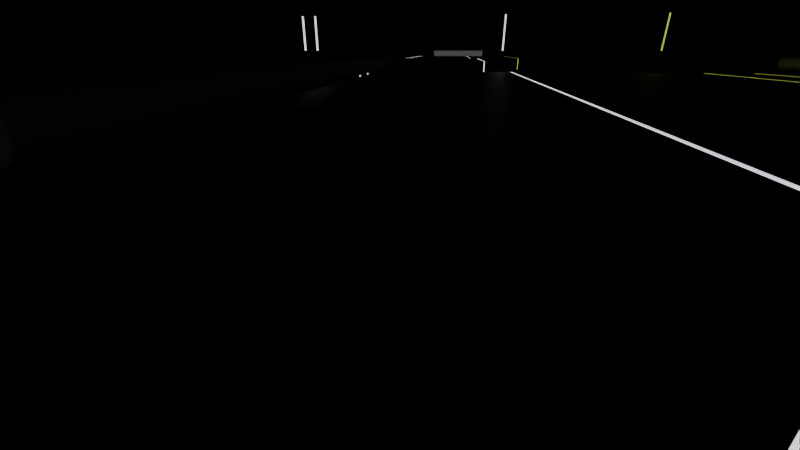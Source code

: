 # Source: niveau1.blend  (saved by Blender 3.0.42; exported with 4.5.12 LTS)
import bpy
from mathutils import Matrix  # noqa: F401  (used for matrix-valued properties, if any)

bpy.ops.wm.read_factory_settings(use_empty=True)
scene = bpy.context.scene
scene.name = 'Scene'

# ---- collections
col_collection = bpy.data.collections.new('Collection'); scene.collection.children.link(col_collection)
col_plateforme1 = bpy.data.collections.new('plateforme1'); scene.collection.children.link(col_plateforme1)

# ---- materials (node trees are filled in below, after node groups)
mat_base = bpy.data.materials.new('base')
mat_base.use_transparent_shadow = False
mat_lumi_re = bpy.data.materials.new('lumière')
mat_lumi_re.use_transparent_shadow = False
mat_lumi_re2 = bpy.data.materials.new('lumière2')
mat_lumi_re2.alpha_threshold = 0.0
mat_lumi_re2.use_transparent_shadow = False
mat_lumi_re2.line_color = (0.0, 0.0, 0.0, 1.0)

# ---- material node trees
mat_base.use_nodes = True; mat_base.node_tree.nodes.clear()
_N = mat_base.node_tree.nodes; _L = mat_base.node_tree.links
n0 = _N.new('ShaderNodeBsdfPrincipled'); n0.name = 'Principled BSDF'; n0.location = (10, 300)
n0.distribution = 'GGX'
n0.subsurface_method = 'RANDOM_WALK_SKIN'
n0.inputs[0].default_value = (0.0, 0.0, 0.0, 1.0)
n0.inputs[3].default_value = 1.45
n0.inputs[27].default_value = (0.0, 0.0, 0.0, 1.0)
n0.inputs[28].default_value = 1.0
n1 = _N.new('ShaderNodeOutputMaterial'); n1.name = 'Material Output'; n1.location = (300, 300)
_L.new(n0.outputs[0], n1.inputs[0])
n1.is_active_output = True
mat_lumi_re.use_nodes = True; mat_lumi_re.node_tree.nodes.clear()
_N = mat_lumi_re.node_tree.nodes; _L = mat_lumi_re.node_tree.links
n0 = _N.new('ShaderNodeBsdfPrincipled'); n0.name = 'Principled BSDF'; n0.location = (10, 300)
n0.distribution = 'GGX'
n0.subsurface_method = 'RANDOM_WALK_SKIN'
n0.inputs[3].default_value = 1.45
n0.inputs[28].default_value = 1.0
n1 = _N.new('ShaderNodeOutputMaterial'); n1.name = 'Material Output'; n1.location = (300, 300)
_L.new(n0.outputs[0], n1.inputs[0])
n1.is_active_output = True
mat_lumi_re2.use_nodes = True; mat_lumi_re2.node_tree.nodes.clear()
_N = mat_lumi_re2.node_tree.nodes; _L = mat_lumi_re2.node_tree.links
n0 = _N.new('ShaderNodeOutputMaterial'); n0.name = 'Material Output'; n0.location = (300, 300)
n1 = _N.new('ShaderNodeBsdfPrincipled'); n1.name = 'Principled BSDF'; n1.location = (10, 300)
n1.distribution = 'GGX'
n1.subsurface_method = 'RANDOM_WALK_SKIN'
n1.inputs[2].default_value = 0.4
n1.inputs[3].default_value = 1.45
n1.inputs[27].default_value = (0.4862, 0.5344, 0.07429, 1.0)
n1.inputs[28].default_value = 1.0
_L.new(n1.outputs[0], n0.inputs[0])
n0.is_active_output = True

# ---- world
world_world = bpy.data.worlds.new('World'); scene.world = world_world
world_world.use_nodes = True; world_world.node_tree.nodes.clear()
_N = world_world.node_tree.nodes; _L = world_world.node_tree.links
n0 = _N.new('ShaderNodeOutputWorld'); n0.name = 'World Output'; n0.location = (300, 300)
n1 = _N.new('ShaderNodeBackground'); n1.name = 'Background'; n1.location = (10, 300)
n1.inputs[0].default_value = (0.05088, 0.05088, 0.05088, 1.0)
_L.new(n1.outputs[0], n0.inputs[0])
n0.is_active_output = True
world_world.color = (0.05088, 0.05088, 0.05088)
world_world.use_sun_shadow = False
world_world.sun_shadow_jitter_overblur = 0.0

# ---- cameras
cam_cam_ra = bpy.data.cameras.new('Caméra')
cam_cam_ra.lens = 18.0

# ---- meshes
me_cylindre_001 = bpy.data.meshes.new('Cylindre.001')
me_cylindre_001.from_pydata([(0.0, 1.0, -1.0), (0.0, 1.0, 1.0), (0.09802, 0.9952, -1.0), (0.09802, 0.9952, 1.0), (0.1951, 0.9808, -1.0), (0.1951, 0.9808, 1.0), (0.2903, 0.9569, -1.0), (0.2903, 0.9569, 1.0), (0.3827, 0.9239, -1.0), (0.3827, 0.9239, 1.0), (0.4714, 0.8819, -1.0), (0.4714, 0.8819, 1.0), (0.5556, 0.8315, -1.0), (0.5556, 0.8315, 1.0), (0.6344, 0.773, -1.0), (0.6344, 0.773, 1.0), (0.7071, 0.7071, -1.0), (0.7071, 0.7071, 1.0), (0.773, 0.6344, -1.0), (0.773, 0.6344, 1.0), (0.8315, 0.5556, -1.0), (0.8315, 0.5556, 1.0), (0.8819, 0.4714, -1.0), (0.8819, 0.4714, 1.0), (0.9239, 0.3827, -1.0), (0.9239, 0.3827, 1.0), (0.9569, 0.2903, -1.0), (0.9569, 0.2903, 1.0), (0.9808, 0.1951, -1.0), (0.9808, 0.1951, 1.0), (0.9952, 0.09802, -1.0), (0.9952, 0.09802, 1.0), (1.0, -4.371e-08, -1.0), (1.0, -4.371e-08, 1.0), (0.9952, -0.09802, -1.0), (0.9952, -0.09802, 1.0), (0.9808, -0.1951, -1.0), (0.9808, -0.1951, 1.0), (0.9569, -0.2903, -1.0), (0.9569, -0.2903, 1.0), (0.9239, -0.3827, -1.0), (0.9239, -0.3827, 1.0), (0.8819, -0.4714, -1.0), (0.8819, -0.4714, 1.0), (0.8315, -0.5556, -1.0), (0.8315, -0.5556, 1.0), (0.773, -0.6344, -1.0), (0.773, -0.6344, 1.0), (0.7071, -0.7071, -1.0), (0.7071, -0.7071, 1.0), (0.6344, -0.773, -1.0), (0.6344, -0.773, 1.0), (0.5556, -0.8315, -1.0), (0.5556, -0.8315, 1.0), (0.4714, -0.8819, -1.0), (0.4714, -0.8819, 1.0), (0.3827, -0.9239, -1.0), (0.3827, -0.9239, 1.0), (0.2903, -0.9569, -1.0), (0.2903, -0.9569, 1.0), (0.1951, -0.9808, -1.0), (0.1951, -0.9808, 1.0), (0.09802, -0.9952, -1.0), (0.09802, -0.9952, 1.0), (-8.742e-08, -1.0, -1.0), (-8.742e-08, -1.0, 1.0), (-0.09802, -0.9952, -1.0), (-0.09802, -0.9952, 1.0), (-0.1951, -0.9808, -1.0), (-0.1951, -0.9808, 1.0), (-0.2903, -0.9569, -1.0), (-0.2903, -0.9569, 1.0), (-0.3827, -0.9239, -1.0), (-0.3827, -0.9239, 1.0), (-0.4714, -0.8819, -1.0), (-0.4714, -0.8819, 1.0), (-0.5556, -0.8315, -1.0), (-0.5556, -0.8315, 1.0), (-0.6344, -0.773, -1.0), (-0.6344, -0.773, 1.0), (-0.7071, -0.7071, -1.0), (-0.7071, -0.7071, 1.0), (-0.773, -0.6344, -1.0), (-0.773, -0.6344, 1.0), (-0.8315, -0.5556, -1.0), (-0.8315, -0.5556, 1.0), (-0.8819, -0.4714, -1.0), (-0.8819, -0.4714, 1.0), (-0.9239, -0.3827, -1.0), (-0.9239, -0.3827, 1.0), (-0.9569, -0.2903, -1.0), (-0.9569, -0.2903, 1.0), (-0.9808, -0.1951, -1.0), (-0.9808, -0.1951, 1.0), (-0.9952, -0.09802, -1.0), (-0.9952, -0.09802, 1.0), (-1.0, 1.192e-08, -1.0), (-1.0, 1.192e-08, 1.0), (-0.9952, 0.09802, -1.0), (-0.9952, 0.09802, 1.0), (-0.9808, 0.1951, -1.0), (-0.9808, 0.1951, 1.0), (-0.9569, 0.2903, -1.0), (-0.9569, 0.2903, 1.0), (-0.9239, 0.3827, -1.0), (-0.9239, 0.3827, 1.0), (-0.8819, 0.4714, -1.0), (-0.8819, 0.4714, 1.0), (-0.8315, 0.5556, -1.0), (-0.8315, 0.5556, 1.0), (-0.773, 0.6344, -1.0), (-0.773, 0.6344, 1.0), (-0.7071, 0.7071, -1.0), (-0.7071, 0.7071, 1.0), (-0.6344, 0.773, -1.0), (-0.6344, 0.773, 1.0), (-0.5556, 0.8315, -1.0), (-0.5556, 0.8315, 1.0), (-0.4714, 0.8819, -1.0), (-0.4714, 0.8819, 1.0), (-0.3827, 0.9239, -1.0), (-0.3827, 0.9239, 1.0), (-0.2903, 0.9569, -1.0), (-0.2903, 0.9569, 1.0), (-0.1951, 0.9808, -1.0), (-0.1951, 0.9808, 1.0), (-0.09802, 0.9952, -1.0), (-0.09802, 0.9952, 1.0)], [], [(0, 1, 3, 2), (2, 3, 5, 4), (4, 5, 7, 6), (6, 7, 9, 8), (8, 9, 11, 10), (10, 11, 13, 12), (12, 13, 15, 14), (14, 15, 17, 16), (16, 17, 19, 18), (18, 19, 21, 20), (20, 21, 23, 22), (22, 23, 25, 24), (24, 25, 27, 26), (26, 27, 29, 28), (28, 29, 31, 30), (30, 31, 33, 32), (32, 33, 35, 34), (34, 35, 37, 36), (36, 37, 39, 38), (38, 39, 41, 40), (40, 41, 43, 42), (42, 43, 45, 44), (44, 45, 47, 46), (46, 47, 49, 48), (48, 49, 51, 50), (50, 51, 53, 52), (52, 53, 55, 54), (54, 55, 57, 56), (56, 57, 59, 58), (58, 59, 61, 60), (60, 61, 63, 62), (62, 63, 65, 64), (64, 65, 67, 66), (66, 67, 69, 68), (68, 69, 71, 70), (70, 71, 73, 72), (72, 73, 75, 74), (74, 75, 77, 76), (76, 77, 79, 78), (78, 79, 81, 80), (80, 81, 83, 82), (82, 83, 85, 84), (84, 85, 87, 86), (86, 87, 89, 88), (88, 89, 91, 90), (90, 91, 93, 92), (92, 93, 95, 94), (94, 95, 97, 96), (96, 97, 99, 98), (98, 99, 101, 100), (100, 101, 103, 102), (102, 103, 105, 104), (104, 105, 107, 106), (106, 107, 109, 108), (108, 109, 111, 110), (110, 111, 113, 112), (112, 113, 115, 114), (114, 115, 117, 116), (116, 117, 119, 118), (118, 119, 121, 120), (120, 121, 123, 122), (122, 123, 125, 124), (3, 1, 127, 125, 123, 121, 119, 117, 115, 113, 111, 109, 107, 105, 103, 101, 99, 97, 95, 93, 91, 89, 87, 85, 83, 81, 79, 77, 75, 73, 71, 69, 67, 65, 63, 61, 59, 57, 55, 53, 51, 49, 47, 45, 43, 41, 39, 37, 35, 33, 31, 29, 27, 25, 23, 21, 19, 17, 15, 13, 11, 9, 7, 5), (124, 125, 127, 126), (126, 127, 1, 0), (0, 2, 4, 6, 8, 10, 12, 14, 16, 18, 20, 22, 24, 26, 28, 30, 32, 34, 36, 38, 40, 42, 44, 46, 48, 50, 52, 54, 56, 58, 60, 62, 64, 66, 68, 70, 72, 74, 76, 78, 80, 82, 84, 86, 88, 90, 92, 94, 96, 98, 100, 102, 104, 106, 108, 110, 112, 114, 116, 118, 120, 122, 124, 126)])
_uv = me_cylindre_001.uv_layers.new(name='CarteUV')
_uv.uv.foreach_set('vector', [1.0, 0.5, 1.0, 1.0, 0.9844, 1.0, 0.9844, 0.5, 0.9844, 0.5, 0.9844, 1.0, 0.9688, 1.0, 0.9688, 0.5, 0.9688, 0.5, 0.9688, 1.0, 0.9531, 1.0, 0.9531, 0.5, 0.9531, 0.5, 0.9531, 1.0, 0.9375, 1.0, 0.9375, 0.5, 0.9375, 0.5, 0.9375, 1.0, 0.9219, 1.0, 0.9219, 0.5, 0.9219, 0.5, 0.9219, 1.0, 0.9062, 1.0, 0.9062, 0.5, 0.9062, 0.5, 0.9062, 1.0, 0.8906, 1.0, 0.8906, 0.5, 0.8906, 0.5, 0.8906, 1.0, 0.875, 1.0, 0.875, 0.5, 0.875, 0.5, 0.875, 1.0, 0.8594, 1.0, 0.8594, 0.5, 0.8594, 0.5, 0.8594, 1.0, 0.8438, 1.0, 0.8438, 0.5, 0.8438, 0.5, 0.8438, 1.0, 0.8281, 1.0, 0.8281, 0.5, 0.8281, 0.5, 0.8281, 1.0, 0.8125, 1.0, 0.8125, 0.5, 0.8125, 0.5, 0.8125, 1.0, 0.7969, 1.0, 0.7969, 0.5, 0.7969, 0.5, 0.7969, 1.0, 0.7812, 1.0, 0.7812, 0.5, 0.7812, 0.5, 0.7812, 1.0, 0.7656, 1.0, 0.7656, 0.5, 0.7656, 0.5, 0.7656, 1.0, 0.75, 1.0, 0.75, 0.5, 0.75, 0.5, 0.75, 1.0, 0.7344, 1.0, 0.7344, 0.5, 0.7344, 0.5, 0.7344, 1.0, 0.7188, 1.0, 0.7188, 0.5, 0.7188, 0.5, 0.7188, 1.0, 0.7031, 1.0, 0.7031, 0.5, 0.7031, 0.5, 0.7031, 1.0, 0.6875, 1.0, 0.6875, 0.5, 0.6875, 0.5, 0.6875, 1.0, 0.6719, 1.0, 0.6719, 0.5, 0.6719, 0.5, 0.6719, 1.0, 0.6562, 1.0, 0.6562, 0.5, 0.6562, 0.5, 0.6562, 1.0, 0.6406, 1.0, 0.6406, 0.5, 0.6406, 0.5, 0.6406, 1.0, 0.625, 1.0, 0.625, 0.5, 0.625, 0.5, 0.625, 1.0, 0.6094, 1.0, 0.6094, 0.5, 0.6094, 0.5, 0.6094, 1.0, 0.5938, 1.0, 0.5938, 0.5, 0.5938, 0.5, 0.5938, 1.0, 0.5781, 1.0, 0.5781, 0.5, 0.5781, 0.5, 0.5781, 1.0, 0.5625, 1.0, 0.5625, 0.5, 0.5625, 0.5, 0.5625, 1.0, 0.5469, 1.0, 0.5469, 0.5, 0.5469, 0.5, 0.5469, 1.0, 0.5312, 1.0, 0.5312, 0.5, 0.5312, 0.5, 0.5312, 1.0, 0.5156, 1.0, 0.5156, 0.5, 0.5156, 0.5, 0.5156, 1.0, 0.5, 1.0, 0.5, 0.5, 0.5, 0.5, 0.5, 1.0, 0.4844, 1.0, 0.4844, 0.5, 0.4844, 0.5, 0.4844, 1.0, 0.4688, 1.0, 0.4688, 0.5, 0.4688, 0.5, 0.4688, 1.0, 0.4531, 1.0, 0.4531, 0.5, 0.4531, 0.5, 0.4531, 1.0, 0.4375, 1.0, 0.4375, 0.5, 0.4375, 0.5, 0.4375, 1.0, 0.4219, 1.0, 0.4219, 0.5, 0.4219, 0.5, 0.4219, 1.0, 0.4062, 1.0, 0.4062, 0.5, 0.4062, 0.5, 0.4062, 1.0, 0.3906, 1.0, 0.3906, 0.5, 0.3906, 0.5, 0.3906, 1.0, 0.375, 1.0, 0.375, 0.5, 0.375, 0.5, 0.375, 1.0, 0.3594, 1.0, 0.3594, 0.5, 0.3594, 0.5, 0.3594, 1.0, 0.3438, 1.0, 0.3438, 0.5, 0.3438, 0.5, 0.3438, 1.0, 0.3281, 1.0, 0.3281, 0.5, 0.3281, 0.5, 0.3281, 1.0, 0.3125, 1.0, 0.3125, 0.5, 0.3125, 0.5, 0.3125, 1.0, 0.2969, 1.0, 0.2969, 0.5, 0.2969, 0.5, 0.2969, 1.0, 0.2812, 1.0, 0.2812, 0.5, 0.2812, 0.5, 0.2812, 1.0, 0.2656, 1.0, 0.2656, 0.5, 0.2656, 0.5, 0.2656, 1.0, 0.25, 1.0, 0.25, 0.5, 0.25, 0.5, 0.25, 1.0, 0.2344, 1.0, 0.2344, 0.5, 0.2344, 0.5, 0.2344, 1.0, 0.2188, 1.0, 0.2188, 0.5, 0.2188, 0.5, 0.2188, 1.0, 0.2031, 1.0, 0.2031, 0.5, 0.2031, 0.5, 0.2031, 1.0, 0.1875, 1.0, 0.1875, 0.5, 0.1875, 0.5, 0.1875, 1.0, 0.1719, 1.0, 0.1719, 0.5, 0.1719, 0.5, 0.1719, 1.0, 0.1562, 1.0, 0.1562, 0.5, 0.1562, 0.5, 0.1562, 1.0, 0.1406, 1.0, 0.1406, 0.5, 0.1406, 0.5, 0.1406, 1.0, 0.125, 1.0, 0.125, 0.5, 0.125, 0.5, 0.125, 1.0, 0.1094, 1.0, 0.1094, 0.5, 0.1094, 0.5, 0.1094, 1.0, 0.09375, 1.0, 0.09375, 0.5, 0.09375, 0.5, 0.09375, 1.0, 0.07812, 1.0, 0.07812, 0.5, 0.07812, 0.5, 0.07812, 1.0, 0.0625, 1.0, 0.0625, 0.5, 0.0625, 0.5, 0.0625, 1.0, 0.04688, 1.0, 0.04688, 0.5, 0.04688, 0.5, 0.04688, 1.0, 0.03125, 1.0, 0.03125, 0.5, 0.2735, 0.4888, 0.25, 0.49, 0.2265, 0.4888, 0.2032, 0.4854, 0.1803, 0.4797, 0.1582, 0.4717, 0.1369, 0.4617, 0.1167, 0.4496, 0.09775, 0.4355, 0.08029, 0.4197, 0.06448, 0.4023, 0.05045, 0.3833, 0.03834, 0.3631, 0.02827, 0.3418, 0.02033, 0.3197, 0.01461, 0.2968, 0.01116, 0.2735, 0.01, 0.25, 0.01116, 0.2265, 0.01461, 0.2032, 0.02033, 0.1803, 0.02827, 0.1582, 0.03834, 0.1369, 0.05045, 0.1167, 0.06448, 0.09775, 0.08029, 0.08029, 0.09775, 0.06448, 0.1167, 0.05045, 0.1369, 0.03834, 0.1582, 0.02827, 0.1803, 0.02033, 0.2032, 0.01461, 0.2265, 0.01116, 0.25, 0.01, 0.2735, 0.01116, 0.2968, 0.01461, 0.3197, 0.02033, 0.3418, 0.02827, 0.3631, 0.03834, 0.3833, 0.05045, 0.4023, 0.06448, 0.4197, 0.08029, 0.4355, 0.09775, 0.4496, 0.1167, 0.4617, 0.1369, 0.4717, 0.1582, 0.4797, 0.1803, 0.4854, 0.2032, 0.4888, 0.2265, 0.49, 0.25, 0.4888, 0.2735, 0.4854, 0.2968, 0.4797, 0.3197, 0.4717, 0.3418, 0.4617, 0.3631, 0.4496, 0.3833, 0.4355, 0.4023, 0.4197, 0.4197, 0.4023, 0.4355, 0.3833, 0.4496, 0.3631, 0.4617, 0.3418, 0.4717, 0.3197, 0.4797, 0.2968, 0.4854, 0.03125, 0.5, 0.03125, 1.0, 0.01562, 1.0, 0.01562, 0.5, 0.01562, 0.5, 0.01562, 1.0, 0.0, 1.0, 0.0, 0.5, 0.75, 0.49, 0.7735, 0.4888, 0.7968, 0.4854, 0.8197, 0.4797, 0.8418, 0.4717, 0.8631, 0.4617, 0.8833, 0.4496, 0.9023, 0.4355, 0.9197, 0.4197, 0.9355, 0.4023, 0.9496, 0.3833, 0.9617, 0.3631, 0.9717, 0.3418, 0.9797, 0.3197, 0.9854, 0.2968, 0.9888, 0.2735, 0.99, 0.25, 0.9888, 0.2265, 0.9854, 0.2032, 0.9797, 0.1803, 0.9717, 0.1582, 0.9617, 0.1369, 0.9496, 0.1167, 0.9355, 0.09775, 0.9197, 0.08029, 0.9023, 0.06448, 0.8833, 0.05045, 0.8631, 0.03834, 0.8418, 0.02827, 0.8197, 0.02033, 0.7968, 0.01461, 0.7735, 0.01116, 0.75, 0.01, 0.7265, 0.01116, 0.7032, 0.01461, 0.6803, 0.02033, 0.6582, 0.02827, 0.6369, 0.03834, 0.6167, 0.05045, 0.5977, 0.06448, 0.5803, 0.08029, 0.5645, 0.09775, 0.5504, 0.1167, 0.5383, 0.1369, 0.5283, 0.1582, 0.5203, 0.1803, 0.5146, 0.2032, 0.5112, 0.2265, 0.51, 0.25, 0.5112, 0.2735, 0.5146, 0.2968, 0.5203, 0.3197, 0.5283, 0.3418, 0.5383, 0.3631, 0.5504, 0.3833, 0.5645, 0.4023, 0.5803, 0.4197, 0.5977, 0.4355, 0.6167, 0.4496, 0.6369, 0.4617, 0.6582, 0.4717, 0.6803, 0.4797, 0.7032, 0.4854, 0.7265, 0.4888])
me_cylindre_001.materials.append(mat_base)
me_cylindre_001.use_remesh_fix_poles = True
me_cylindre_001.use_remesh_preserve_attributes = False
me_cylindre_001.update()
me_cube = bpy.data.meshes.new('Cube')
me_cube.from_pydata([(-1.0, -1.0, -1.0), (-1.0, -1.0, 1.0), (-1.0, 1.0, -1.0), (-1.0, 1.0, 1.0), (1.0, -1.0, -1.0), (1.0, -1.0, 1.0), (1.0, 1.0, -1.0), (1.0, 1.0, 1.0), (-1.0, 0.84, -1.0), (-1.0, 0.84, 1.0), (1.0, 0.84, -1.0), (1.0, 0.84, 1.0), (-1.0, 0.8308, -1.0), (1.0, 0.8308, 1.0), (-1.0, 0.8308, 1.0), (1.0, 0.8308, -1.0), (-1.0, 0.6111, -1.0), (1.0, 0.6111, 1.0), (-1.0, 0.6111, 1.0), (1.0, 0.6111, -1.0), (-1.0, 0.603, -1.0), (1.0, 0.603, 1.0), (-1.0, 0.603, 1.0), (1.0, 0.603, -1.0), (-1.0, -0.3187, -1.0), (1.0, -0.3187, 1.0), (-1.0, -0.3187, 1.0), (1.0, -0.3187, -1.0), (-1.0, -0.3095, 1.0), (1.0, -0.3095, -1.0), (-1.0, -0.3095, -1.0), (1.0, -0.3095, 1.0)], [], [(8, 9, 3, 2), (2, 3, 7, 6), (27, 25, 5, 4), (4, 5, 1, 0), (24, 27, 4, 0), (25, 26, 1, 5), (7, 3, 9, 11), (2, 6, 10, 8), (6, 7, 11, 10), (12, 14, 9, 8), (16, 18, 14, 12), (11, 9, 14, 13), (8, 10, 15, 12), (10, 11, 13, 15), (20, 22, 18, 16), (13, 14, 18, 17), (12, 15, 19, 16), (15, 13, 17, 19), (30, 28, 22, 20), (17, 18, 22, 21), (16, 19, 23, 20), (19, 17, 21, 23), (0, 1, 26, 24), (31, 28, 26, 25), (30, 29, 27, 24), (29, 31, 25, 27), (23, 21, 31, 29), (20, 23, 29, 30), (21, 22, 28, 31), (24, 26, 28, 30)])
me_cube.polygons.foreach_set('material_index', [0, 0, 0, 0, 0, 0, 0, 0, 0, 2, 0, 2, 2, 2, 2, 0, 0, 0, 0, 2, 2, 2, 0, 1, 1, 1, 0, 0, 0, 1])
_uv = me_cube.uv_layers.new(name='CarteUV')
_uv.uv.foreach_set('vector', [0.375, 0.23, 0.625, 0.23, 0.625, 0.25, 0.375, 0.25, 0.375, 0.25, 0.625, 0.25, 0.625, 0.5, 0.375, 0.5, 0.375, 0.6648, 0.625, 0.6648, 0.625, 0.75, 0.375, 0.75, 0.375, 0.75, 0.625, 0.75, 0.625, 1.0, 0.375, 1.0, 0.125, 0.6648, 0.375, 0.6648, 0.375, 0.75, 0.125, 0.75, 0.625, 0.6648, 0.875, 0.6648, 0.875, 0.75, 0.625, 0.75, 0.625, 0.5, 0.875, 0.5, 0.875, 0.52, 0.625, 0.52, 0.125, 0.5, 0.375, 0.5, 0.375, 0.52, 0.125, 0.52, 0.375, 0.5, 0.625, 0.5, 0.625, 0.52, 0.375, 0.52, 0.375, 0.2288, 0.625, 0.2288, 0.625, 0.23, 0.375, 0.23, 0.375, 0.2014, 0.625, 0.2014, 0.625, 0.2288, 0.375, 0.2288, 0.625, 0.52, 0.875, 0.52, 0.875, 0.5211, 0.625, 0.5211, 0.125, 0.52, 0.375, 0.52, 0.375, 0.5211, 0.125, 0.5211, 0.375, 0.52, 0.625, 0.52, 0.625, 0.5211, 0.375, 0.5211, 0.375, 0.2004, 0.625, 0.2004, 0.625, 0.2014, 0.375, 0.2014, 0.625, 0.5211, 0.875, 0.5211, 0.875, 0.5486, 0.625, 0.5486, 0.125, 0.5211, 0.375, 0.5211, 0.375, 0.5486, 0.125, 0.5486, 0.375, 0.5211, 0.625, 0.5211, 0.625, 0.5486, 0.375, 0.5486, 0.375, 0.08631, 0.625, 0.08631, 0.625, 0.2004, 0.375, 0.2004, 0.625, 0.5486, 0.875, 0.5486, 0.875, 0.5496, 0.625, 0.5496, 0.125, 0.5486, 0.375, 0.5486, 0.375, 0.5496, 0.125, 0.5496, 0.375, 0.5486, 0.625, 0.5486, 0.625, 0.5496, 0.375, 0.5496, 0.375, 0.0, 0.625, 0.0, 0.625, 0.08516, 0.375, 0.08516, 0.625, 0.6637, 0.875, 0.6637, 0.875, 0.6648, 0.625, 0.6648, 0.125, 0.6637, 0.375, 0.6637, 0.375, 0.6648, 0.125, 0.6648, 0.375, 0.6637, 0.625, 0.6637, 0.625, 0.6648, 0.375, 0.6648, 0.375, 0.5496, 0.625, 0.5496, 0.625, 0.6637, 0.375, 0.6637, 0.125, 0.5496, 0.375, 0.5496, 0.375, 0.6637, 0.125, 0.6637, 0.625, 0.5496, 0.875, 0.5496, 0.875, 0.6637, 0.625, 0.6637, 0.375, 0.08516, 0.625, 0.08516, 0.625, 0.08631, 0.375, 0.08631])
me_cube.materials.append(mat_base)
me_cube.materials.append(mat_lumi_re)
me_cube.materials.append(mat_lumi_re2)
me_cube.use_remesh_fix_poles = True
me_cube.use_remesh_preserve_attributes = False
me_cube.update()
me_cube_002 = bpy.data.meshes.new('Cube.002')
me_cube_002.from_pydata([(-0.1468, -1.941, -1.0), (-0.1468, -1.941, 1.0), (-0.1468, 0.6111, -1.0), (-0.1468, 0.6111, 1.0), (1.0, -1.941, -1.0), (1.0, -1.941, 1.0), (1.0, 0.6111, -1.0), (1.0, 0.6111, 1.0), (-0.1468, 0.603, -1.0), (1.0, 0.603, 1.0), (-0.1468, 0.603, 1.0), (1.0, 0.603, -1.0), (-0.1468, -0.3187, -1.0), (1.0, -0.3187, 1.0), (-0.1468, -0.3187, 1.0), (1.0, -0.3187, -1.0), (-0.1468, -0.3095, 1.0), (1.0, -0.3095, -1.0), (-0.1468, -0.3095, -1.0), (1.0, -0.3095, 1.0), (-0.1468, -1.584, -1.0), (1.0, -1.584, 1.0), (-0.1468, -1.584, 1.0), (1.0, -1.584, -1.0), (-0.1468, -1.572, 1.0), (1.0, -1.572, -1.0), (-0.1468, -1.572, -1.0), (1.0, -1.572, 1.0), (-0.1468, -1.503, 1.0), (1.0, -1.503, -1.0), (-0.1468, -1.503, -1.0), (1.0, -1.503, 1.0), (-0.1468, -1.491, 1.0), (1.0, -1.491, -1.0), (-0.1468, -1.491, -1.0), (1.0, -1.491, 1.0)], [], [(2, 3, 7, 6), (23, 21, 5, 4), (4, 5, 1, 0), (20, 23, 4, 0), (21, 22, 1, 5), (8, 10, 3, 2), (18, 16, 10, 8), (7, 3, 10, 9), (2, 6, 11, 8), (6, 7, 9, 11), (34, 32, 14, 12), (19, 16, 14, 13), (18, 17, 15, 12), (17, 19, 13, 15), (11, 9, 19, 17), (8, 11, 17, 18), (9, 10, 16, 19), (12, 14, 16, 18), (0, 1, 22, 20), (27, 24, 22, 21), (26, 25, 23, 20), (25, 27, 21, 23), (29, 31, 27, 25), (30, 29, 25, 26), (31, 28, 24, 27), (20, 22, 24, 26), (35, 32, 28, 31), (34, 33, 29, 30), (33, 35, 31, 29), (26, 24, 28, 30), (15, 13, 35, 33), (12, 15, 33, 34), (13, 14, 32, 35), (30, 28, 32, 34)])
me_cube_002.polygons.foreach_set('material_index', [0, 0, 0, 0, 0, 2, 0, 2, 2, 2, 0, 1, 1, 1, 0, 0, 0, 1, 0, 1, 1, 1, 0, 0, 0, 1, 1, 1, 1, 0, 0, 0, 0, 1])
_uv = me_cube_002.uv_layers.new(name='CarteUV')
_uv.uv.foreach_set('vector', [0.375, 0.25, 0.625, 0.25, 0.625, 0.5, 0.375, 0.5, 0.375, 0.7313, 0.625, 0.7313, 0.625, 0.75, 0.375, 0.75, 0.375, 0.75, 0.625, 0.75, 0.625, 1.0, 0.375, 1.0, 0.125, 0.7313, 0.375, 0.7313, 0.375, 0.75, 0.125, 0.75, 0.625, 0.7313, 0.875, 0.7313, 0.875, 0.75, 0.625, 0.75, 0.375, 0.2004, 0.625, 0.2004, 0.625, 0.2014, 0.375, 0.2014, 0.375, 0.08631, 0.625, 0.08631, 0.625, 0.2004, 0.375, 0.2004, 0.625, 0.5486, 0.875, 0.5486, 0.875, 0.5496, 0.625, 0.5496, 0.125, 0.5486, 0.375, 0.5486, 0.375, 0.5496, 0.125, 0.5496, 0.375, 0.5486, 0.625, 0.5486, 0.625, 0.5496, 0.375, 0.5496, 0.375, 0.02364, 0.625, 0.02364, 0.625, 0.08516, 0.375, 0.08516, 0.625, 0.6637, 0.875, 0.6637, 0.875, 0.6648, 0.625, 0.6648, 0.125, 0.6637, 0.375, 0.6637, 0.375, 0.6648, 0.125, 0.6648, 0.375, 0.6637, 0.625, 0.6637, 0.625, 0.6648, 0.375, 0.6648, 0.375, 0.5496, 0.625, 0.5496, 0.625, 0.6637, 0.375, 0.6637, 0.125, 0.5496, 0.375, 0.5496, 0.375, 0.6637, 0.125, 0.6637, 0.625, 0.5496, 0.875, 0.5496, 0.875, 0.6637, 0.625, 0.6637, 0.375, 0.08516, 0.625, 0.08516, 0.625, 0.08631, 0.375, 0.08631, 0.375, 0.0, 0.625, 0.0, 0.625, 0.01874, 0.375, 0.01874, 0.625, 0.7306, 0.875, 0.7306, 0.875, 0.7313, 0.625, 0.7313, 0.125, 0.7306, 0.375, 0.7306, 0.375, 0.7313, 0.125, 0.7313, 0.375, 0.7306, 0.625, 0.7306, 0.625, 0.7313, 0.375, 0.7313, 0.375, 0.727, 0.625, 0.727, 0.625, 0.7306, 0.375, 0.7306, 0.125, 0.727, 0.375, 0.727, 0.375, 0.7306, 0.125, 0.7306, 0.625, 0.727, 0.875, 0.727, 0.875, 0.7306, 0.625, 0.7306, 0.375, 0.01874, 0.625, 0.01874, 0.625, 0.0194, 0.375, 0.0194, 0.625, 0.7264, 0.875, 0.7264, 0.875, 0.727, 0.625, 0.727, 0.125, 0.7264, 0.375, 0.7264, 0.375, 0.727, 0.125, 0.727, 0.375, 0.7264, 0.625, 0.7264, 0.625, 0.727, 0.375, 0.727, 0.375, 0.0194, 0.625, 0.0194, 0.625, 0.02302, 0.375, 0.02302, 0.375, 0.6648, 0.625, 0.6648, 0.625, 0.7264, 0.375, 0.7264, 0.125, 0.6648, 0.375, 0.6648, 0.375, 0.7264, 0.125, 0.7264, 0.625, 0.6648, 0.875, 0.6648, 0.875, 0.7264, 0.625, 0.7264, 0.375, 0.02302, 0.625, 0.02302, 0.625, 0.02364, 0.375, 0.02364])
me_cube_002.materials.append(mat_base)
me_cube_002.materials.append(mat_lumi_re)
me_cube_002.materials.append(mat_lumi_re2)
me_cube_002.use_remesh_fix_poles = True
me_cube_002.use_remesh_preserve_attributes = False
me_cube_002.update()
me_cube_006 = bpy.data.meshes.new('Cube.006')
me_cube_006.from_pydata([(-0.4344, -1.681, -1.0), (-0.4344, -1.681, 1.0), (-0.4344, -0.2141, -1.0), (-0.4344, -0.2141, 1.0), (1.0, -1.681, -1.0), (1.0, -1.681, 1.0), (1.0, -0.2141, -1.0), (1.0, -0.2141, 1.0), (-0.4344, -0.3187, -1.0), (1.0, -0.3187, 1.0), (-0.4344, -0.3187, 1.0), (1.0, -0.3187, -1.0), (-0.4344, -0.3095, 1.0), (1.0, -0.3095, -1.0), (-0.4344, -0.3095, -1.0), (1.0, -0.3095, 1.0), (-0.4344, -1.584, -1.0), (1.0, -1.584, 1.0), (-0.4344, -1.584, 1.0), (1.0, -1.584, -1.0), (-0.4344, -1.572, 1.0), (1.0, -1.572, -1.0), (-0.4344, -1.572, -1.0), (1.0, -1.572, 1.0), (-0.4344, -1.503, 1.0), (1.0, -1.503, -1.0), (-0.4344, -1.503, -1.0), (1.0, -1.503, 1.0), (-0.4344, -1.491, 1.0), (1.0, -1.491, -1.0), (-0.4344, -1.491, -1.0), (1.0, -1.491, 1.0)], [], [(2, 3, 7, 6), (19, 17, 5, 4), (4, 5, 1, 0), (16, 19, 4, 0), (17, 18, 1, 5), (14, 12, 3, 2), (30, 28, 10, 8), (15, 12, 10, 9), (14, 13, 11, 8), (13, 15, 9, 11), (6, 7, 15, 13), (2, 6, 13, 14), (7, 3, 12, 15), (8, 10, 12, 14), (0, 1, 18, 16), (23, 20, 18, 17), (22, 21, 19, 16), (21, 23, 17, 19), (25, 27, 23, 21), (26, 25, 21, 22), (27, 24, 20, 23), (16, 18, 20, 22), (31, 28, 24, 27), (30, 29, 25, 26), (29, 31, 27, 25), (22, 20, 24, 26), (11, 9, 31, 29), (8, 11, 29, 30), (9, 10, 28, 31), (26, 24, 28, 30)])
me_cube_006.polygons.foreach_set('material_index', [0, 0, 0, 0, 0, 0, 0, 1, 1, 1, 0, 0, 0, 1, 0, 1, 1, 1, 0, 0, 0, 1, 1, 1, 1, 0, 0, 0, 0, 1])
_uv = me_cube_006.uv_layers.new(name='CarteUV')
_uv.uv.foreach_set('vector', [0.375, 0.25, 0.625, 0.25, 0.625, 0.5, 0.375, 0.5, 0.375, 0.7313, 0.625, 0.7313, 0.625, 0.75, 0.375, 0.75, 0.375, 0.75, 0.625, 0.75, 0.625, 1.0, 0.375, 1.0, 0.125, 0.7313, 0.375, 0.7313, 0.375, 0.75, 0.125, 0.75, 0.625, 0.7313, 0.875, 0.7313, 0.875, 0.75, 0.625, 0.75, 0.375, 0.08631, 0.625, 0.08631, 0.625, 0.2004, 0.375, 0.2004, 0.375, 0.02364, 0.625, 0.02364, 0.625, 0.08516, 0.375, 0.08516, 0.625, 0.6637, 0.875, 0.6637, 0.875, 0.6648, 0.625, 0.6648, 0.125, 0.6637, 0.375, 0.6637, 0.375, 0.6648, 0.125, 0.6648, 0.375, 0.6637, 0.625, 0.6637, 0.625, 0.6648, 0.375, 0.6648, 0.375, 0.5496, 0.625, 0.5496, 0.625, 0.6637, 0.375, 0.6637, 0.125, 0.5496, 0.375, 0.5496, 0.375, 0.6637, 0.125, 0.6637, 0.625, 0.5496, 0.875, 0.5496, 0.875, 0.6637, 0.625, 0.6637, 0.375, 0.08516, 0.625, 0.08516, 0.625, 0.08631, 0.375, 0.08631, 0.375, 0.0, 0.625, 0.0, 0.625, 0.01874, 0.375, 0.01874, 0.625, 0.7306, 0.875, 0.7306, 0.875, 0.7313, 0.625, 0.7313, 0.125, 0.7306, 0.375, 0.7306, 0.375, 0.7313, 0.125, 0.7313, 0.375, 0.7306, 0.625, 0.7306, 0.625, 0.7313, 0.375, 0.7313, 0.375, 0.727, 0.625, 0.727, 0.625, 0.7306, 0.375, 0.7306, 0.125, 0.727, 0.375, 0.727, 0.375, 0.7306, 0.125, 0.7306, 0.625, 0.727, 0.875, 0.727, 0.875, 0.7306, 0.625, 0.7306, 0.375, 0.01874, 0.625, 0.01874, 0.625, 0.0194, 0.375, 0.0194, 0.625, 0.7264, 0.875, 0.7264, 0.875, 0.727, 0.625, 0.727, 0.125, 0.7264, 0.375, 0.7264, 0.375, 0.727, 0.125, 0.727, 0.375, 0.7264, 0.625, 0.7264, 0.625, 0.727, 0.375, 0.727, 0.375, 0.0194, 0.625, 0.0194, 0.625, 0.02302, 0.375, 0.02302, 0.375, 0.6648, 0.625, 0.6648, 0.625, 0.7264, 0.375, 0.7264, 0.125, 0.6648, 0.375, 0.6648, 0.375, 0.7264, 0.125, 0.7264, 0.625, 0.6648, 0.875, 0.6648, 0.875, 0.7264, 0.625, 0.7264, 0.375, 0.02302, 0.625, 0.02302, 0.625, 0.02364, 0.375, 0.02364])
me_cube_006.materials.append(mat_base)
me_cube_006.materials.append(mat_lumi_re)
me_cube_006.materials.append(mat_lumi_re2)
me_cube_006.use_remesh_fix_poles = True
me_cube_006.use_remesh_preserve_attributes = False
me_cube_006.update()
me_cube_003 = bpy.data.meshes.new('Cube.003')
me_cube_003.from_pydata([(-1.0, -0.5399, -1.0), (-1.0, -0.5399, 1.0), (-1.0, 0.8817, -1.0), (-1.0, 0.8817, 1.0), (1.0, -0.5399, -1.0), (1.0, -0.5399, 1.0), (1.0, 0.8817, -1.0), (1.0, 0.8817, 1.0), (-1.0, 0.84, -1.0), (-1.0, 0.84, 1.0), (1.0, 0.84, -1.0), (1.0, 0.84, 1.0), (-1.0, 0.8308, -1.0), (1.0, 0.8308, 1.0), (-1.0, 0.8308, 1.0), (1.0, 0.8308, -1.0), (-1.0, 0.6111, -1.0), (1.0, 0.6111, 1.0), (-1.0, 0.6111, 1.0), (1.0, 0.6111, -1.0), (-1.0, 0.603, -1.0), (1.0, 0.603, 1.0), (-1.0, 0.603, 1.0), (1.0, 0.603, -1.0), (-1.0, -0.3187, -1.0), (1.0, -0.3187, 1.0), (-1.0, -0.3187, 1.0), (1.0, -0.3187, -1.0), (-1.0, -0.3095, 1.0), (1.0, -0.3095, -1.0), (-1.0, -0.3095, -1.0), (1.0, -0.3095, 1.0)], [], [(8, 9, 3, 2), (2, 3, 7, 6), (27, 25, 5, 4), (4, 5, 1, 0), (24, 27, 4, 0), (25, 26, 1, 5), (7, 3, 9, 11), (2, 6, 10, 8), (6, 7, 11, 10), (12, 14, 9, 8), (16, 18, 14, 12), (11, 9, 14, 13), (8, 10, 15, 12), (10, 11, 13, 15), (20, 22, 18, 16), (13, 14, 18, 17), (12, 15, 19, 16), (15, 13, 17, 19), (30, 28, 22, 20), (17, 18, 22, 21), (16, 19, 23, 20), (19, 17, 21, 23), (0, 1, 26, 24), (31, 28, 26, 25), (30, 29, 27, 24), (29, 31, 25, 27), (23, 21, 31, 29), (20, 23, 29, 30), (21, 22, 28, 31), (24, 26, 28, 30)])
me_cube_003.polygons.foreach_set('material_index', [0, 0, 0, 0, 0, 0, 0, 0, 0, 2, 0, 2, 2, 2, 2, 0, 0, 0, 0, 2, 2, 2, 0, 1, 1, 1, 0, 0, 0, 1])
_uv = me_cube_003.uv_layers.new(name='CarteUV')
_uv.uv.foreach_set('vector', [0.375, 0.23, 0.625, 0.23, 0.625, 0.25, 0.375, 0.25, 0.375, 0.25, 0.625, 0.25, 0.625, 0.5, 0.375, 0.5, 0.375, 0.6648, 0.625, 0.6648, 0.625, 0.75, 0.375, 0.75, 0.375, 0.75, 0.625, 0.75, 0.625, 1.0, 0.375, 1.0, 0.125, 0.6648, 0.375, 0.6648, 0.375, 0.75, 0.125, 0.75, 0.625, 0.6648, 0.875, 0.6648, 0.875, 0.75, 0.625, 0.75, 0.625, 0.5, 0.875, 0.5, 0.875, 0.52, 0.625, 0.52, 0.125, 0.5, 0.375, 0.5, 0.375, 0.52, 0.125, 0.52, 0.375, 0.5, 0.625, 0.5, 0.625, 0.52, 0.375, 0.52, 0.375, 0.2288, 0.625, 0.2288, 0.625, 0.23, 0.375, 0.23, 0.375, 0.2014, 0.625, 0.2014, 0.625, 0.2288, 0.375, 0.2288, 0.625, 0.52, 0.875, 0.52, 0.875, 0.5211, 0.625, 0.5211, 0.125, 0.52, 0.375, 0.52, 0.375, 0.5211, 0.125, 0.5211, 0.375, 0.52, 0.625, 0.52, 0.625, 0.5211, 0.375, 0.5211, 0.375, 0.2004, 0.625, 0.2004, 0.625, 0.2014, 0.375, 0.2014, 0.625, 0.5211, 0.875, 0.5211, 0.875, 0.5486, 0.625, 0.5486, 0.125, 0.5211, 0.375, 0.5211, 0.375, 0.5486, 0.125, 0.5486, 0.375, 0.5211, 0.625, 0.5211, 0.625, 0.5486, 0.375, 0.5486, 0.375, 0.08631, 0.625, 0.08631, 0.625, 0.2004, 0.375, 0.2004, 0.625, 0.5486, 0.875, 0.5486, 0.875, 0.5496, 0.625, 0.5496, 0.125, 0.5486, 0.375, 0.5486, 0.375, 0.5496, 0.125, 0.5496, 0.375, 0.5486, 0.625, 0.5486, 0.625, 0.5496, 0.375, 0.5496, 0.375, 0.0, 0.625, 0.0, 0.625, 0.08516, 0.375, 0.08516, 0.625, 0.6637, 0.875, 0.6637, 0.875, 0.6648, 0.625, 0.6648, 0.125, 0.6637, 0.375, 0.6637, 0.375, 0.6648, 0.125, 0.6648, 0.375, 0.6637, 0.625, 0.6637, 0.625, 0.6648, 0.375, 0.6648, 0.375, 0.5496, 0.625, 0.5496, 0.625, 0.6637, 0.375, 0.6637, 0.125, 0.5496, 0.375, 0.5496, 0.375, 0.6637, 0.125, 0.6637, 0.625, 0.5496, 0.875, 0.5496, 0.875, 0.6637, 0.625, 0.6637, 0.375, 0.08516, 0.625, 0.08516, 0.625, 0.08631, 0.375, 0.08631])
me_cube_003.materials.append(mat_base)
me_cube_003.materials.append(mat_lumi_re)
me_cube_003.materials.append(mat_lumi_re2)
me_cube_003.use_remesh_fix_poles = True
me_cube_003.use_remesh_preserve_attributes = False
me_cube_003.update()
me_cube_004 = bpy.data.meshes.new('Cube.004')
me_cube_004.from_pydata([(-2.174, -2.644, -1.0), (-2.174, -2.644, 1.0), (-0.1468, 0.6111, -1.0), (-0.1468, 0.6111, 1.0), (1.0, -2.644, -1.0), (1.0, -2.644, 1.0), (1.0, 0.6111, -1.0), (1.0, 0.6111, 1.0), (-2.174, 0.603, -1.0), (1.0, 0.603, 1.0), (-2.174, 0.603, 1.0), (1.0, 0.603, -1.0), (-2.174, -0.3187, -1.0), (1.0, -0.3187, 1.0), (-2.174, -0.3187, 1.0), (1.0, -0.3187, -1.0), (-2.174, -0.3095, 1.0), (1.0, -0.3095, -1.0), (-2.174, -0.3095, -1.0), (1.0, -0.3095, 1.0), (-2.174, -1.584, -1.0), (1.0, -1.584, 1.0), (-2.174, -1.584, 1.0), (1.0, -1.584, -1.0), (-2.174, -1.572, 1.0), (1.0, -1.572, -1.0), (-2.174, -1.572, -1.0), (1.0, -1.572, 1.0), (-2.174, -1.503, 1.0), (1.0, -1.503, -1.0), (-2.174, -1.503, -1.0), (1.0, -1.503, 1.0), (-2.174, -1.491, 1.0), (1.0, -1.491, -1.0), (-2.174, -1.491, -1.0), (1.0, -1.491, 1.0)], [], [(2, 3, 7, 6), (23, 21, 5, 4), (4, 5, 1, 0), (20, 23, 4, 0), (21, 22, 1, 5), (8, 10, 3, 2), (18, 16, 10, 8), (7, 3, 10, 9), (2, 6, 11, 8), (6, 7, 9, 11), (34, 32, 14, 12), (19, 16, 14, 13), (18, 17, 15, 12), (17, 19, 13, 15), (11, 9, 19, 17), (8, 11, 17, 18), (9, 10, 16, 19), (12, 14, 16, 18), (0, 1, 22, 20), (27, 24, 22, 21), (26, 25, 23, 20), (25, 27, 21, 23), (29, 31, 27, 25), (30, 29, 25, 26), (31, 28, 24, 27), (20, 22, 24, 26), (35, 32, 28, 31), (34, 33, 29, 30), (33, 35, 31, 29), (26, 24, 28, 30), (15, 13, 35, 33), (12, 15, 33, 34), (13, 14, 32, 35), (30, 28, 32, 34)])
me_cube_004.polygons.foreach_set('material_index', [0, 0, 0, 0, 0, 2, 0, 2, 2, 2, 0, 1, 1, 1, 0, 0, 0, 1, 0, 1, 1, 1, 0, 0, 0, 1, 1, 1, 1, 0, 0, 0, 0, 1])
_uv = me_cube_004.uv_layers.new(name='CarteUV')
_uv.uv.foreach_set('vector', [0.375, 0.25, 0.625, 0.25, 0.625, 0.5, 0.375, 0.5, 0.375, 0.7313, 0.625, 0.7313, 0.625, 0.75, 0.375, 0.75, 0.375, 0.75, 0.625, 0.75, 0.625, 1.0, 0.375, 1.0, 0.125, 0.7313, 0.375, 0.7313, 0.375, 0.75, 0.125, 0.75, 0.625, 0.7313, 0.875, 0.7313, 0.875, 0.75, 0.625, 0.75, 0.375, 0.2004, 0.625, 0.2004, 0.625, 0.2014, 0.375, 0.2014, 0.375, 0.08631, 0.625, 0.08631, 0.625, 0.2004, 0.375, 0.2004, 0.625, 0.5486, 0.875, 0.5486, 0.875, 0.5496, 0.625, 0.5496, 0.125, 0.5486, 0.375, 0.5486, 0.375, 0.5496, 0.125, 0.5496, 0.375, 0.5486, 0.625, 0.5486, 0.625, 0.5496, 0.375, 0.5496, 0.375, 0.02364, 0.625, 0.02364, 0.625, 0.08516, 0.375, 0.08516, 0.625, 0.6637, 0.875, 0.6637, 0.875, 0.6648, 0.625, 0.6648, 0.125, 0.6637, 0.375, 0.6637, 0.375, 0.6648, 0.125, 0.6648, 0.375, 0.6637, 0.625, 0.6637, 0.625, 0.6648, 0.375, 0.6648, 0.375, 0.5496, 0.625, 0.5496, 0.625, 0.6637, 0.375, 0.6637, 0.125, 0.5496, 0.375, 0.5496, 0.375, 0.6637, 0.125, 0.6637, 0.625, 0.5496, 0.875, 0.5496, 0.875, 0.6637, 0.625, 0.6637, 0.375, 0.08516, 0.625, 0.08516, 0.625, 0.08631, 0.375, 0.08631, 0.375, 0.0, 0.625, 0.0, 0.625, 0.01874, 0.375, 0.01874, 0.625, 0.7306, 0.875, 0.7306, 0.875, 0.7313, 0.625, 0.7313, 0.125, 0.7306, 0.375, 0.7306, 0.375, 0.7313, 0.125, 0.7313, 0.375, 0.7306, 0.625, 0.7306, 0.625, 0.7313, 0.375, 0.7313, 0.375, 0.727, 0.625, 0.727, 0.625, 0.7306, 0.375, 0.7306, 0.125, 0.727, 0.375, 0.727, 0.375, 0.7306, 0.125, 0.7306, 0.625, 0.727, 0.875, 0.727, 0.875, 0.7306, 0.625, 0.7306, 0.375, 0.01874, 0.625, 0.01874, 0.625, 0.0194, 0.375, 0.0194, 0.625, 0.7264, 0.875, 0.7264, 0.875, 0.727, 0.625, 0.727, 0.125, 0.7264, 0.375, 0.7264, 0.375, 0.727, 0.125, 0.727, 0.375, 0.7264, 0.625, 0.7264, 0.625, 0.727, 0.375, 0.727, 0.375, 0.0194, 0.625, 0.0194, 0.625, 0.02302, 0.375, 0.02302, 0.375, 0.6648, 0.625, 0.6648, 0.625, 0.7264, 0.375, 0.7264, 0.125, 0.6648, 0.375, 0.6648, 0.375, 0.7264, 0.125, 0.7264, 0.625, 0.6648, 0.875, 0.6648, 0.875, 0.7264, 0.625, 0.7264, 0.375, 0.02302, 0.625, 0.02302, 0.625, 0.02364, 0.375, 0.02364])
me_cube_004.materials.append(mat_base)
me_cube_004.materials.append(mat_lumi_re)
me_cube_004.materials.append(mat_lumi_re2)
me_cube_004.use_remesh_fix_poles = True
me_cube_004.use_remesh_preserve_attributes = False
me_cube_004.update()
me_cylindre = bpy.data.meshes.new('Cylindre')
me_cylindre.from_pydata([(1.388e-28, 0.3, -15.0), (-1.388e-28, 0.3, 15.0), (0.05853, 0.2942, -15.0), (0.05853, 0.2942, 15.0), (0.1148, 0.2772, -15.0), (0.1148, 0.2772, 15.0), (0.1667, 0.2494, -15.0), (0.1667, 0.2494, 15.0), (0.2121, 0.2121, -15.0), (0.2121, 0.2121, 15.0), (0.2494, 0.1667, -15.0), (0.2494, 0.1667, 15.0), (0.2772, 0.1148, -15.0), (0.2772, 0.1148, 15.0), (0.2942, 0.05853, -15.0), (0.2942, 0.05853, 15.0), (0.3, -1.311e-08, -15.0), (0.3, -1.311e-08, 15.0), (0.2942, -0.05853, -15.0), (0.2942, -0.05853, 15.0), (0.2772, -0.1148, -15.0), (0.2772, -0.1148, 15.0), (0.2494, -0.1667, -15.0), (0.2494, -0.1667, 15.0), (0.2121, -0.2121, -15.0), (0.2121, -0.2121, 15.0), (0.1667, -0.2494, -15.0), (0.1667, -0.2494, 15.0), (0.1148, -0.2772, -15.0), (0.1148, -0.2772, 15.0), (0.05853, -0.2942, -15.0), (0.05853, -0.2942, 15.0), (-2.623e-08, -0.3, -15.0), (-2.623e-08, -0.3, 15.0), (-0.05853, -0.2942, -15.0), (-0.05853, -0.2942, 15.0), (-0.1148, -0.2772, -15.0), (-0.1148, -0.2772, 15.0), (-0.1667, -0.2494, -15.0), (-0.1667, -0.2494, 15.0), (-0.2121, -0.2121, -15.0), (-0.2121, -0.2121, 15.0), (-0.2494, -0.1667, -15.0), (-0.2494, -0.1667, 15.0), (-0.2772, -0.1148, -15.0), (-0.2772, -0.1148, 15.0), (-0.2942, -0.05853, -15.0), (-0.2942, -0.05853, 15.0), (-0.3, 3.577e-09, -15.0), (-0.3, 3.577e-09, 15.0), (-0.2942, 0.05853, -15.0), (-0.2942, 0.05853, 15.0), (-0.2772, 0.1148, -15.0), (-0.2772, 0.1148, 15.0), (-0.2494, 0.1667, -15.0), (-0.2494, 0.1667, 15.0), (-0.2121, 0.2121, -15.0), (-0.2121, 0.2121, 15.0), (-0.1667, 0.2494, -15.0), (-0.1667, 0.2494, 15.0), (-0.1148, 0.2772, -15.0), (-0.1148, 0.2772, 15.0), (-0.05853, 0.2942, -15.0), (-0.05853, 0.2942, 15.0)], [], [(0, 1, 3, 2), (2, 3, 5, 4), (4, 5, 7, 6), (6, 7, 9, 8), (8, 9, 11, 10), (10, 11, 13, 12), (12, 13, 15, 14), (14, 15, 17, 16), (16, 17, 19, 18), (18, 19, 21, 20), (20, 21, 23, 22), (22, 23, 25, 24), (24, 25, 27, 26), (26, 27, 29, 28), (28, 29, 31, 30), (30, 31, 33, 32), (32, 33, 35, 34), (34, 35, 37, 36), (36, 37, 39, 38), (38, 39, 41, 40), (40, 41, 43, 42), (42, 43, 45, 44), (44, 45, 47, 46), (46, 47, 49, 48), (48, 49, 51, 50), (50, 51, 53, 52), (52, 53, 55, 54), (54, 55, 57, 56), (56, 57, 59, 58), (58, 59, 61, 60), (3, 1, 63, 61, 59, 57, 55, 53, 51, 49, 47, 45, 43, 41, 39, 37, 35, 33, 31, 29, 27, 25, 23, 21, 19, 17, 15, 13, 11, 9, 7, 5), (60, 61, 63, 62), (62, 63, 1, 0), (0, 2, 4, 6, 8, 10, 12, 14, 16, 18, 20, 22, 24, 26, 28, 30, 32, 34, 36, 38, 40, 42, 44, 46, 48, 50, 52, 54, 56, 58, 60, 62)])
_uv = me_cylindre.uv_layers.new(name='CarteUV')
_uv.uv.foreach_set('vector', [1.0, 0.5, 1.0, 1.0, 0.9688, 1.0, 0.9688, 0.5, 0.9688, 0.5, 0.9688, 1.0, 0.9375, 1.0, 0.9375, 0.5, 0.9375, 0.5, 0.9375, 1.0, 0.9062, 1.0, 0.9062, 0.5, 0.9062, 0.5, 0.9062, 1.0, 0.875, 1.0, 0.875, 0.5, 0.875, 0.5, 0.875, 1.0, 0.8438, 1.0, 0.8438, 0.5, 0.8438, 0.5, 0.8438, 1.0, 0.8125, 1.0, 0.8125, 0.5, 0.8125, 0.5, 0.8125, 1.0, 0.7812, 1.0, 0.7812, 0.5, 0.7812, 0.5, 0.7812, 1.0, 0.75, 1.0, 0.75, 0.5, 0.75, 0.5, 0.75, 1.0, 0.7188, 1.0, 0.7188, 0.5, 0.7188, 0.5, 0.7188, 1.0, 0.6875, 1.0, 0.6875, 0.5, 0.6875, 0.5, 0.6875, 1.0, 0.6562, 1.0, 0.6562, 0.5, 0.6562, 0.5, 0.6562, 1.0, 0.625, 1.0, 0.625, 0.5, 0.625, 0.5, 0.625, 1.0, 0.5938, 1.0, 0.5938, 0.5, 0.5938, 0.5, 0.5938, 1.0, 0.5625, 1.0, 0.5625, 0.5, 0.5625, 0.5, 0.5625, 1.0, 0.5312, 1.0, 0.5312, 0.5, 0.5312, 0.5, 0.5312, 1.0, 0.5, 1.0, 0.5, 0.5, 0.5, 0.5, 0.5, 1.0, 0.4688, 1.0, 0.4688, 0.5, 0.4688, 0.5, 0.4688, 1.0, 0.4375, 1.0, 0.4375, 0.5, 0.4375, 0.5, 0.4375, 1.0, 0.4062, 1.0, 0.4062, 0.5, 0.4062, 0.5, 0.4062, 1.0, 0.375, 1.0, 0.375, 0.5, 0.375, 0.5, 0.375, 1.0, 0.3438, 1.0, 0.3438, 0.5, 0.3438, 0.5, 0.3438, 1.0, 0.3125, 1.0, 0.3125, 0.5, 0.3125, 0.5, 0.3125, 1.0, 0.2812, 1.0, 0.2812, 0.5, 0.2812, 0.5, 0.2812, 1.0, 0.25, 1.0, 0.25, 0.5, 0.25, 0.5, 0.25, 1.0, 0.2188, 1.0, 0.2188, 0.5, 0.2188, 0.5, 0.2188, 1.0, 0.1875, 1.0, 0.1875, 0.5, 0.1875, 0.5, 0.1875, 1.0, 0.1562, 1.0, 0.1562, 0.5, 0.1562, 0.5, 0.1562, 1.0, 0.125, 1.0, 0.125, 0.5, 0.125, 0.5, 0.125, 1.0, 0.09375, 1.0, 0.09375, 0.5, 0.09375, 0.5, 0.09375, 1.0, 0.0625, 1.0, 0.0625, 0.5, 0.2968, 0.4854, 0.25, 0.49, 0.2032, 0.4854, 0.1582, 0.4717, 0.1167, 0.4496, 0.08029, 0.4197, 0.05045, 0.3833, 0.02827, 0.3418, 0.01461, 0.2968, 0.01, 0.25, 0.01461, 0.2032, 0.02827, 0.1582, 0.05045, 0.1167, 0.08029, 0.08029, 0.1167, 0.05045, 0.1582, 0.02827, 0.2032, 0.01461, 0.25, 0.01, 0.2968, 0.01461, 0.3418, 0.02827, 0.3833, 0.05045, 0.4197, 0.08029, 0.4496, 0.1167, 0.4717, 0.1582, 0.4854, 0.2032, 0.49, 0.25, 0.4854, 0.2968, 0.4717, 0.3418, 0.4496, 0.3833, 0.4197, 0.4197, 0.3833, 0.4496, 0.3418, 0.4717, 0.0625, 0.5, 0.0625, 1.0, 0.03125, 1.0, 0.03125, 0.5, 0.03125, 0.5, 0.03125, 1.0, 0.0, 1.0, 0.0, 0.5, 0.75, 0.49, 0.7968, 0.4854, 0.8418, 0.4717, 0.8833, 0.4496, 0.9197, 0.4197, 0.9496, 0.3833, 0.9717, 0.3418, 0.9854, 0.2968, 0.99, 0.25, 0.9854, 0.2032, 0.9717, 0.1582, 0.9496, 0.1167, 0.9197, 0.08029, 0.8833, 0.05045, 0.8418, 0.02827, 0.7968, 0.01461, 0.75, 0.01, 0.7032, 0.01461, 0.6582, 0.02827, 0.6167, 0.05045, 0.5803, 0.08029, 0.5504, 0.1167, 0.5283, 0.1582, 0.5146, 0.2032, 0.51, 0.25, 0.5146, 0.2968, 0.5283, 0.3418, 0.5504, 0.3833, 0.5803, 0.4197, 0.6167, 0.4496, 0.6582, 0.4717, 0.7032, 0.4854])
me_cylindre.use_remesh_fix_poles = True
me_cylindre.use_remesh_preserve_attributes = False
me_cylindre.update()
me_cylindre_002 = bpy.data.meshes.new('Cylindre.002')
me_cylindre_002.from_pydata([(1.388e-28, 0.3, -15.0), (-1.388e-28, 0.3, 15.0), (0.05853, 0.2942, -15.0), (0.05853, 0.2942, 15.0), (0.1148, 0.2772, -15.0), (0.1148, 0.2772, 15.0), (0.1667, 0.2494, -15.0), (0.1667, 0.2494, 15.0), (0.2121, 0.2121, -15.0), (0.2121, 0.2121, 15.0), (0.2494, 0.1667, -15.0), (0.2494, 0.1667, 15.0), (0.2772, 0.1148, -15.0), (0.2772, 0.1148, 15.0), (0.2942, 0.05853, -15.0), (0.2942, 0.05853, 15.0), (0.3, -1.311e-08, -15.0), (0.3, -1.311e-08, 15.0), (0.2942, -0.05853, -15.0), (0.2942, -0.05853, 15.0), (0.2772, -0.1148, -15.0), (0.2772, -0.1148, 15.0), (0.2494, -0.1667, -15.0), (0.2494, -0.1667, 15.0), (0.2121, -0.2121, -15.0), (0.2121, -0.2121, 15.0), (0.1667, -0.2494, -15.0), (0.1667, -0.2494, 15.0), (0.1148, -0.2772, -15.0), (0.1148, -0.2772, 15.0), (0.05853, -0.2942, -15.0), (0.05853, -0.2942, 15.0), (-2.623e-08, -0.3, -15.0), (-2.623e-08, -0.3, 15.0), (-0.05853, -0.2942, -15.0), (-0.05853, -0.2942, 15.0), (-0.1148, -0.2772, -15.0), (-0.1148, -0.2772, 15.0), (-0.1667, -0.2494, -15.0), (-0.1667, -0.2494, 15.0), (-0.2121, -0.2121, -15.0), (-0.2121, -0.2121, 15.0), (-0.2494, -0.1667, -15.0), (-0.2494, -0.1667, 15.0), (-0.2772, -0.1148, -15.0), (-0.2772, -0.1148, 15.0), (-0.2942, -0.05853, -15.0), (-0.2942, -0.05853, 15.0), (-0.3, 3.577e-09, -15.0), (-0.3, 3.577e-09, 15.0), (-0.2942, 0.05853, -15.0), (-0.2942, 0.05853, 15.0), (-0.2772, 0.1148, -15.0), (-0.2772, 0.1148, 15.0), (-0.2494, 0.1667, -15.0), (-0.2494, 0.1667, 15.0), (-0.2121, 0.2121, -15.0), (-0.2121, 0.2121, 15.0), (-0.1667, 0.2494, -15.0), (-0.1667, 0.2494, 15.0), (-0.1148, 0.2772, -15.0), (-0.1148, 0.2772, 15.0), (-0.05853, 0.2942, -15.0), (-0.05853, 0.2942, 15.0)], [], [(0, 1, 3, 2), (2, 3, 5, 4), (4, 5, 7, 6), (6, 7, 9, 8), (8, 9, 11, 10), (10, 11, 13, 12), (12, 13, 15, 14), (14, 15, 17, 16), (16, 17, 19, 18), (18, 19, 21, 20), (20, 21, 23, 22), (22, 23, 25, 24), (24, 25, 27, 26), (26, 27, 29, 28), (28, 29, 31, 30), (30, 31, 33, 32), (32, 33, 35, 34), (34, 35, 37, 36), (36, 37, 39, 38), (38, 39, 41, 40), (40, 41, 43, 42), (42, 43, 45, 44), (44, 45, 47, 46), (46, 47, 49, 48), (48, 49, 51, 50), (50, 51, 53, 52), (52, 53, 55, 54), (54, 55, 57, 56), (56, 57, 59, 58), (58, 59, 61, 60), (3, 1, 63, 61, 59, 57, 55, 53, 51, 49, 47, 45, 43, 41, 39, 37, 35, 33, 31, 29, 27, 25, 23, 21, 19, 17, 15, 13, 11, 9, 7, 5), (60, 61, 63, 62), (62, 63, 1, 0), (0, 2, 4, 6, 8, 10, 12, 14, 16, 18, 20, 22, 24, 26, 28, 30, 32, 34, 36, 38, 40, 42, 44, 46, 48, 50, 52, 54, 56, 58, 60, 62)])
_uv = me_cylindre_002.uv_layers.new(name='CarteUV')
_uv.uv.foreach_set('vector', [1.0, 0.5, 1.0, 1.0, 0.9688, 1.0, 0.9688, 0.5, 0.9688, 0.5, 0.9688, 1.0, 0.9375, 1.0, 0.9375, 0.5, 0.9375, 0.5, 0.9375, 1.0, 0.9062, 1.0, 0.9062, 0.5, 0.9062, 0.5, 0.9062, 1.0, 0.875, 1.0, 0.875, 0.5, 0.875, 0.5, 0.875, 1.0, 0.8438, 1.0, 0.8438, 0.5, 0.8438, 0.5, 0.8438, 1.0, 0.8125, 1.0, 0.8125, 0.5, 0.8125, 0.5, 0.8125, 1.0, 0.7812, 1.0, 0.7812, 0.5, 0.7812, 0.5, 0.7812, 1.0, 0.75, 1.0, 0.75, 0.5, 0.75, 0.5, 0.75, 1.0, 0.7188, 1.0, 0.7188, 0.5, 0.7188, 0.5, 0.7188, 1.0, 0.6875, 1.0, 0.6875, 0.5, 0.6875, 0.5, 0.6875, 1.0, 0.6562, 1.0, 0.6562, 0.5, 0.6562, 0.5, 0.6562, 1.0, 0.625, 1.0, 0.625, 0.5, 0.625, 0.5, 0.625, 1.0, 0.5938, 1.0, 0.5938, 0.5, 0.5938, 0.5, 0.5938, 1.0, 0.5625, 1.0, 0.5625, 0.5, 0.5625, 0.5, 0.5625, 1.0, 0.5312, 1.0, 0.5312, 0.5, 0.5312, 0.5, 0.5312, 1.0, 0.5, 1.0, 0.5, 0.5, 0.5, 0.5, 0.5, 1.0, 0.4688, 1.0, 0.4688, 0.5, 0.4688, 0.5, 0.4688, 1.0, 0.4375, 1.0, 0.4375, 0.5, 0.4375, 0.5, 0.4375, 1.0, 0.4062, 1.0, 0.4062, 0.5, 0.4062, 0.5, 0.4062, 1.0, 0.375, 1.0, 0.375, 0.5, 0.375, 0.5, 0.375, 1.0, 0.3438, 1.0, 0.3438, 0.5, 0.3438, 0.5, 0.3438, 1.0, 0.3125, 1.0, 0.3125, 0.5, 0.3125, 0.5, 0.3125, 1.0, 0.2812, 1.0, 0.2812, 0.5, 0.2812, 0.5, 0.2812, 1.0, 0.25, 1.0, 0.25, 0.5, 0.25, 0.5, 0.25, 1.0, 0.2188, 1.0, 0.2188, 0.5, 0.2188, 0.5, 0.2188, 1.0, 0.1875, 1.0, 0.1875, 0.5, 0.1875, 0.5, 0.1875, 1.0, 0.1562, 1.0, 0.1562, 0.5, 0.1562, 0.5, 0.1562, 1.0, 0.125, 1.0, 0.125, 0.5, 0.125, 0.5, 0.125, 1.0, 0.09375, 1.0, 0.09375, 0.5, 0.09375, 0.5, 0.09375, 1.0, 0.0625, 1.0, 0.0625, 0.5, 0.2968, 0.4854, 0.25, 0.49, 0.2032, 0.4854, 0.1582, 0.4717, 0.1167, 0.4496, 0.08029, 0.4197, 0.05045, 0.3833, 0.02827, 0.3418, 0.01461, 0.2968, 0.01, 0.25, 0.01461, 0.2032, 0.02827, 0.1582, 0.05045, 0.1167, 0.08029, 0.08029, 0.1167, 0.05045, 0.1582, 0.02827, 0.2032, 0.01461, 0.25, 0.01, 0.2968, 0.01461, 0.3418, 0.02827, 0.3833, 0.05045, 0.4197, 0.08029, 0.4496, 0.1167, 0.4717, 0.1582, 0.4854, 0.2032, 0.49, 0.25, 0.4854, 0.2968, 0.4717, 0.3418, 0.4496, 0.3833, 0.4197, 0.4197, 0.3833, 0.4496, 0.3418, 0.4717, 0.0625, 0.5, 0.0625, 1.0, 0.03125, 1.0, 0.03125, 0.5, 0.03125, 0.5, 0.03125, 1.0, 0.0, 1.0, 0.0, 0.5, 0.75, 0.49, 0.7968, 0.4854, 0.8418, 0.4717, 0.8833, 0.4496, 0.9197, 0.4197, 0.9496, 0.3833, 0.9717, 0.3418, 0.9854, 0.2968, 0.99, 0.25, 0.9854, 0.2032, 0.9717, 0.1582, 0.9496, 0.1167, 0.9197, 0.08029, 0.8833, 0.05045, 0.8418, 0.02827, 0.7968, 0.01461, 0.75, 0.01, 0.7032, 0.01461, 0.6582, 0.02827, 0.6167, 0.05045, 0.5803, 0.08029, 0.5504, 0.1167, 0.5283, 0.1582, 0.5146, 0.2032, 0.51, 0.25, 0.5146, 0.2968, 0.5283, 0.3418, 0.5504, 0.3833, 0.5803, 0.4197, 0.6167, 0.4496, 0.6582, 0.4717, 0.7032, 0.4854])
me_cylindre_002.use_remesh_fix_poles = True
me_cylindre_002.use_remesh_preserve_attributes = False
me_cylindre_002.update()
me_cube_001 = bpy.data.meshes.new('Cube.001')
me_cube_001.from_pydata([(-1.869, -1.681, -1.0), (-1.869, -1.681, 1.0), (-1.869, -0.1946, -1.0), (-1.869, -0.1946, 1.0), (1.0, -1.681, -1.0), (1.0, -1.681, 1.0), (1.0, -0.1946, -1.0), (1.0, -0.1946, 1.0), (-1.869, -0.3187, -1.0), (1.0, -0.3187, 1.0), (-1.869, -0.3187, 1.0), (1.0, -0.3187, -1.0), (-1.869, -0.3095, 1.0), (1.0, -0.3095, -1.0), (-1.869, -0.3095, -1.0), (1.0, -0.3095, 1.0), (-1.869, -1.584, -1.0), (1.0, -1.584, 1.0), (-1.869, -1.584, 1.0), (1.0, -1.584, -1.0), (-1.869, -1.572, 1.0), (1.0, -1.572, -1.0), (-1.869, -1.572, -1.0), (1.0, -1.572, 1.0), (-1.869, -1.503, 1.0), (1.0, -1.503, -1.0), (-1.869, -1.503, -1.0), (1.0, -1.503, 1.0), (-1.869, -1.491, 1.0), (1.0, -1.491, -1.0), (-1.869, -1.491, -1.0), (1.0, -1.491, 1.0)], [], [(2, 3, 7, 6), (19, 17, 5, 4), (4, 5, 1, 0), (16, 19, 4, 0), (17, 18, 1, 5), (14, 12, 3, 2), (30, 28, 10, 8), (15, 12, 10, 9), (14, 13, 11, 8), (13, 15, 9, 11), (6, 7, 15, 13), (2, 6, 13, 14), (7, 3, 12, 15), (8, 10, 12, 14), (0, 1, 18, 16), (23, 20, 18, 17), (22, 21, 19, 16), (21, 23, 17, 19), (25, 27, 23, 21), (26, 25, 21, 22), (27, 24, 20, 23), (16, 18, 20, 22), (31, 28, 24, 27), (30, 29, 25, 26), (29, 31, 27, 25), (22, 20, 24, 26), (11, 9, 31, 29), (8, 11, 29, 30), (9, 10, 28, 31), (26, 24, 28, 30)])
me_cube_001.polygons.foreach_set('material_index', [0, 0, 0, 0, 0, 0, 0, 1, 1, 1, 0, 0, 0, 1, 0, 1, 1, 1, 0, 0, 0, 1, 1, 1, 1, 0, 0, 0, 0, 1])
_uv = me_cube_001.uv_layers.new(name='CarteUV')
_uv.uv.foreach_set('vector', [0.375, 0.25, 0.625, 0.25, 0.625, 0.5, 0.375, 0.5, 0.375, 0.7313, 0.625, 0.7313, 0.625, 0.75, 0.375, 0.75, 0.375, 0.75, 0.625, 0.75, 0.625, 1.0, 0.375, 1.0, 0.125, 0.7313, 0.375, 0.7313, 0.375, 0.75, 0.125, 0.75, 0.625, 0.7313, 0.875, 0.7313, 0.875, 0.75, 0.625, 0.75, 0.375, 0.08631, 0.625, 0.08631, 0.625, 0.2004, 0.375, 0.2004, 0.375, 0.02364, 0.625, 0.02364, 0.625, 0.08516, 0.375, 0.08516, 0.625, 0.6637, 0.875, 0.6637, 0.875, 0.6648, 0.625, 0.6648, 0.125, 0.6637, 0.375, 0.6637, 0.375, 0.6648, 0.125, 0.6648, 0.375, 0.6637, 0.625, 0.6637, 0.625, 0.6648, 0.375, 0.6648, 0.375, 0.5496, 0.625, 0.5496, 0.625, 0.6637, 0.375, 0.6637, 0.125, 0.5496, 0.375, 0.5496, 0.375, 0.6637, 0.125, 0.6637, 0.625, 0.5496, 0.875, 0.5496, 0.875, 0.6637, 0.625, 0.6637, 0.375, 0.08516, 0.625, 0.08516, 0.625, 0.08631, 0.375, 0.08631, 0.375, 0.0, 0.625, 0.0, 0.625, 0.01874, 0.375, 0.01874, 0.625, 0.7306, 0.875, 0.7306, 0.875, 0.7313, 0.625, 0.7313, 0.125, 0.7306, 0.375, 0.7306, 0.375, 0.7313, 0.125, 0.7313, 0.375, 0.7306, 0.625, 0.7306, 0.625, 0.7313, 0.375, 0.7313, 0.375, 0.727, 0.625, 0.727, 0.625, 0.7306, 0.375, 0.7306, 0.125, 0.727, 0.375, 0.727, 0.375, 0.7306, 0.125, 0.7306, 0.625, 0.727, 0.875, 0.727, 0.875, 0.7306, 0.625, 0.7306, 0.375, 0.01874, 0.625, 0.01874, 0.625, 0.0194, 0.375, 0.0194, 0.625, 0.7264, 0.875, 0.7264, 0.875, 0.727, 0.625, 0.727, 0.125, 0.7264, 0.375, 0.7264, 0.375, 0.727, 0.125, 0.727, 0.375, 0.7264, 0.625, 0.7264, 0.625, 0.727, 0.375, 0.727, 0.375, 0.0194, 0.625, 0.0194, 0.625, 0.02302, 0.375, 0.02302, 0.375, 0.6648, 0.625, 0.6648, 0.625, 0.7264, 0.375, 0.7264, 0.125, 0.6648, 0.375, 0.6648, 0.375, 0.7264, 0.125, 0.7264, 0.625, 0.6648, 0.875, 0.6648, 0.875, 0.7264, 0.625, 0.7264, 0.375, 0.02302, 0.625, 0.02302, 0.625, 0.02364, 0.375, 0.02364])
me_cube_001.materials.append(mat_base)
me_cube_001.materials.append(mat_lumi_re)
me_cube_001.materials.append(mat_lumi_re2)
me_cube_001.use_remesh_fix_poles = True
me_cube_001.use_remesh_preserve_attributes = False
me_cube_001.update()
me_cylindre_003 = bpy.data.meshes.new('Cylindre.003')
me_cylindre_003.from_pydata([(4.628e-29, 0.3, -5.0), (-4.628e-29, 0.3, 5.0), (0.05853, 0.2942, -5.0), (0.05853, 0.2942, 5.0), (0.1148, 0.2772, -5.0), (0.1148, 0.2772, 5.0), (0.1667, 0.2494, -5.0), (0.1667, 0.2494, 5.0), (0.2121, 0.2121, -5.0), (0.2121, 0.2121, 5.0), (0.2494, 0.1667, -5.0), (0.2494, 0.1667, 5.0), (0.2772, 0.1148, -5.0), (0.2772, 0.1148, 5.0), (0.2942, 0.05853, -5.0), (0.2942, 0.05853, 5.0), (0.3, -1.311e-08, -5.0), (0.3, -1.311e-08, 5.0), (0.2942, -0.05853, -5.0), (0.2942, -0.05853, 5.0), (0.2772, -0.1148, -5.0), (0.2772, -0.1148, 5.0), (0.2494, -0.1667, -5.0), (0.2494, -0.1667, 5.0), (0.2121, -0.2121, -5.0), (0.2121, -0.2121, 5.0), (0.1667, -0.2494, -5.0), (0.1667, -0.2494, 5.0), (0.1148, -0.2772, -5.0), (0.1148, -0.2772, 5.0), (0.05853, -0.2942, -5.0), (0.05853, -0.2942, 5.0), (-2.623e-08, -0.3, -5.0), (-2.623e-08, -0.3, 5.0), (-0.05853, -0.2942, -5.0), (-0.05853, -0.2942, 5.0), (-0.1148, -0.2772, -5.0), (-0.1148, -0.2772, 5.0), (-0.1667, -0.2494, -5.0), (-0.1667, -0.2494, 5.0), (-0.2121, -0.2121, -5.0), (-0.2121, -0.2121, 5.0), (-0.2494, -0.1667, -5.0), (-0.2494, -0.1667, 5.0), (-0.2772, -0.1148, -5.0), (-0.2772, -0.1148, 5.0), (-0.2942, -0.05853, -5.0), (-0.2942, -0.05853, 5.0), (-0.3, 3.577e-09, -5.0), (-0.3, 3.577e-09, 5.0), (-0.2942, 0.05853, -5.0), (-0.2942, 0.05853, 5.0), (-0.2772, 0.1148, -5.0), (-0.2772, 0.1148, 5.0), (-0.2494, 0.1667, -5.0), (-0.2494, 0.1667, 5.0), (-0.2121, 0.2121, -5.0), (-0.2121, 0.2121, 5.0), (-0.1667, 0.2494, -5.0), (-0.1667, 0.2494, 5.0), (-0.1148, 0.2772, -5.0), (-0.1148, 0.2772, 5.0), (-0.05853, 0.2942, -5.0), (-0.05853, 0.2942, 5.0)], [], [(0, 1, 3, 2), (2, 3, 5, 4), (4, 5, 7, 6), (6, 7, 9, 8), (8, 9, 11, 10), (10, 11, 13, 12), (12, 13, 15, 14), (14, 15, 17, 16), (16, 17, 19, 18), (18, 19, 21, 20), (20, 21, 23, 22), (22, 23, 25, 24), (24, 25, 27, 26), (26, 27, 29, 28), (28, 29, 31, 30), (30, 31, 33, 32), (32, 33, 35, 34), (34, 35, 37, 36), (36, 37, 39, 38), (38, 39, 41, 40), (40, 41, 43, 42), (42, 43, 45, 44), (44, 45, 47, 46), (46, 47, 49, 48), (48, 49, 51, 50), (50, 51, 53, 52), (52, 53, 55, 54), (54, 55, 57, 56), (56, 57, 59, 58), (58, 59, 61, 60), (3, 1, 63, 61, 59, 57, 55, 53, 51, 49, 47, 45, 43, 41, 39, 37, 35, 33, 31, 29, 27, 25, 23, 21, 19, 17, 15, 13, 11, 9, 7, 5), (60, 61, 63, 62), (62, 63, 1, 0), (0, 2, 4, 6, 8, 10, 12, 14, 16, 18, 20, 22, 24, 26, 28, 30, 32, 34, 36, 38, 40, 42, 44, 46, 48, 50, 52, 54, 56, 58, 60, 62)])
_uv = me_cylindre_003.uv_layers.new(name='CarteUV')
_uv.uv.foreach_set('vector', [1.0, 0.5, 1.0, 1.0, 0.9688, 1.0, 0.9688, 0.5, 0.9688, 0.5, 0.9688, 1.0, 0.9375, 1.0, 0.9375, 0.5, 0.9375, 0.5, 0.9375, 1.0, 0.9062, 1.0, 0.9062, 0.5, 0.9062, 0.5, 0.9062, 1.0, 0.875, 1.0, 0.875, 0.5, 0.875, 0.5, 0.875, 1.0, 0.8438, 1.0, 0.8438, 0.5, 0.8438, 0.5, 0.8438, 1.0, 0.8125, 1.0, 0.8125, 0.5, 0.8125, 0.5, 0.8125, 1.0, 0.7812, 1.0, 0.7812, 0.5, 0.7812, 0.5, 0.7812, 1.0, 0.75, 1.0, 0.75, 0.5, 0.75, 0.5, 0.75, 1.0, 0.7188, 1.0, 0.7188, 0.5, 0.7188, 0.5, 0.7188, 1.0, 0.6875, 1.0, 0.6875, 0.5, 0.6875, 0.5, 0.6875, 1.0, 0.6562, 1.0, 0.6562, 0.5, 0.6562, 0.5, 0.6562, 1.0, 0.625, 1.0, 0.625, 0.5, 0.625, 0.5, 0.625, 1.0, 0.5938, 1.0, 0.5938, 0.5, 0.5938, 0.5, 0.5938, 1.0, 0.5625, 1.0, 0.5625, 0.5, 0.5625, 0.5, 0.5625, 1.0, 0.5312, 1.0, 0.5312, 0.5, 0.5312, 0.5, 0.5312, 1.0, 0.5, 1.0, 0.5, 0.5, 0.5, 0.5, 0.5, 1.0, 0.4688, 1.0, 0.4688, 0.5, 0.4688, 0.5, 0.4688, 1.0, 0.4375, 1.0, 0.4375, 0.5, 0.4375, 0.5, 0.4375, 1.0, 0.4062, 1.0, 0.4062, 0.5, 0.4062, 0.5, 0.4062, 1.0, 0.375, 1.0, 0.375, 0.5, 0.375, 0.5, 0.375, 1.0, 0.3438, 1.0, 0.3438, 0.5, 0.3438, 0.5, 0.3438, 1.0, 0.3125, 1.0, 0.3125, 0.5, 0.3125, 0.5, 0.3125, 1.0, 0.2812, 1.0, 0.2812, 0.5, 0.2812, 0.5, 0.2812, 1.0, 0.25, 1.0, 0.25, 0.5, 0.25, 0.5, 0.25, 1.0, 0.2188, 1.0, 0.2188, 0.5, 0.2188, 0.5, 0.2188, 1.0, 0.1875, 1.0, 0.1875, 0.5, 0.1875, 0.5, 0.1875, 1.0, 0.1562, 1.0, 0.1562, 0.5, 0.1562, 0.5, 0.1562, 1.0, 0.125, 1.0, 0.125, 0.5, 0.125, 0.5, 0.125, 1.0, 0.09375, 1.0, 0.09375, 0.5, 0.09375, 0.5, 0.09375, 1.0, 0.0625, 1.0, 0.0625, 0.5, 0.2968, 0.4854, 0.25, 0.49, 0.2032, 0.4854, 0.1582, 0.4717, 0.1167, 0.4496, 0.08029, 0.4197, 0.05045, 0.3833, 0.02827, 0.3418, 0.01461, 0.2968, 0.01, 0.25, 0.01461, 0.2032, 0.02827, 0.1582, 0.05045, 0.1167, 0.08029, 0.08029, 0.1167, 0.05045, 0.1582, 0.02827, 0.2032, 0.01461, 0.25, 0.01, 0.2968, 0.01461, 0.3418, 0.02827, 0.3833, 0.05045, 0.4197, 0.08029, 0.4496, 0.1167, 0.4717, 0.1582, 0.4854, 0.2032, 0.49, 0.25, 0.4854, 0.2968, 0.4717, 0.3418, 0.4496, 0.3833, 0.4197, 0.4197, 0.3833, 0.4496, 0.3418, 0.4717, 0.0625, 0.5, 0.0625, 1.0, 0.03125, 1.0, 0.03125, 0.5, 0.03125, 0.5, 0.03125, 1.0, 0.0, 1.0, 0.0, 0.5, 0.75, 0.49, 0.7968, 0.4854, 0.8418, 0.4717, 0.8833, 0.4496, 0.9197, 0.4197, 0.9496, 0.3833, 0.9717, 0.3418, 0.9854, 0.2968, 0.99, 0.25, 0.9854, 0.2032, 0.9717, 0.1582, 0.9496, 0.1167, 0.9197, 0.08029, 0.8833, 0.05045, 0.8418, 0.02827, 0.7968, 0.01461, 0.75, 0.01, 0.7032, 0.01461, 0.6582, 0.02827, 0.6167, 0.05045, 0.5803, 0.08029, 0.5504, 0.1167, 0.5283, 0.1582, 0.5146, 0.2032, 0.51, 0.25, 0.5146, 0.2968, 0.5283, 0.3418, 0.5504, 0.3833, 0.5803, 0.4197, 0.6167, 0.4496, 0.6582, 0.4717, 0.7032, 0.4854])
me_cylindre_003.use_remesh_fix_poles = True
me_cylindre_003.use_remesh_preserve_attributes = False
me_cylindre_003.update()
me_cylindre_004 = bpy.data.meshes.new('Cylindre.004')
me_cylindre_004.from_pydata([(4.628e-29, 0.3, -5.0), (-4.628e-29, 0.3, 5.0), (0.05853, 0.2942, -5.0), (0.05853, 0.2942, 5.0), (0.1148, 0.2772, -5.0), (0.1148, 0.2772, 5.0), (0.1667, 0.2494, -5.0), (0.1667, 0.2494, 5.0), (0.2121, 0.2121, -5.0), (0.2121, 0.2121, 5.0), (0.2494, 0.1667, -5.0), (0.2494, 0.1667, 5.0), (0.2772, 0.1148, -5.0), (0.2772, 0.1148, 5.0), (0.2942, 0.05853, -5.0), (0.2942, 0.05853, 5.0), (0.3, -1.311e-08, -5.0), (0.3, -1.311e-08, 5.0), (0.2942, -0.05853, -5.0), (0.2942, -0.05853, 5.0), (0.2772, -0.1148, -5.0), (0.2772, -0.1148, 5.0), (0.2494, -0.1667, -5.0), (0.2494, -0.1667, 5.0), (0.2121, -0.2121, -5.0), (0.2121, -0.2121, 5.0), (0.1667, -0.2494, -5.0), (0.1667, -0.2494, 5.0), (0.1148, -0.2772, -5.0), (0.1148, -0.2772, 5.0), (0.05853, -0.2942, -5.0), (0.05853, -0.2942, 5.0), (-2.623e-08, -0.3, -5.0), (-2.623e-08, -0.3, 5.0), (-0.05853, -0.2942, -5.0), (-0.05853, -0.2942, 5.0), (-0.1148, -0.2772, -5.0), (-0.1148, -0.2772, 5.0), (-0.1667, -0.2494, -5.0), (-0.1667, -0.2494, 5.0), (-0.2121, -0.2121, -5.0), (-0.2121, -0.2121, 5.0), (-0.2494, -0.1667, -5.0), (-0.2494, -0.1667, 5.0), (-0.2772, -0.1148, -5.0), (-0.2772, -0.1148, 5.0), (-0.2942, -0.05853, -5.0), (-0.2942, -0.05853, 5.0), (-0.3, 3.577e-09, -5.0), (-0.3, 3.577e-09, 5.0), (-0.2942, 0.05853, -5.0), (-0.2942, 0.05853, 5.0), (-0.2772, 0.1148, -5.0), (-0.2772, 0.1148, 5.0), (-0.2494, 0.1667, -5.0), (-0.2494, 0.1667, 5.0), (-0.2121, 0.2121, -5.0), (-0.2121, 0.2121, 5.0), (-0.1667, 0.2494, -5.0), (-0.1667, 0.2494, 5.0), (-0.1148, 0.2772, -5.0), (-0.1148, 0.2772, 5.0), (-0.05853, 0.2942, -5.0), (-0.05853, 0.2942, 5.0)], [], [(0, 1, 3, 2), (2, 3, 5, 4), (4, 5, 7, 6), (6, 7, 9, 8), (8, 9, 11, 10), (10, 11, 13, 12), (12, 13, 15, 14), (14, 15, 17, 16), (16, 17, 19, 18), (18, 19, 21, 20), (20, 21, 23, 22), (22, 23, 25, 24), (24, 25, 27, 26), (26, 27, 29, 28), (28, 29, 31, 30), (30, 31, 33, 32), (32, 33, 35, 34), (34, 35, 37, 36), (36, 37, 39, 38), (38, 39, 41, 40), (40, 41, 43, 42), (42, 43, 45, 44), (44, 45, 47, 46), (46, 47, 49, 48), (48, 49, 51, 50), (50, 51, 53, 52), (52, 53, 55, 54), (54, 55, 57, 56), (56, 57, 59, 58), (58, 59, 61, 60), (3, 1, 63, 61, 59, 57, 55, 53, 51, 49, 47, 45, 43, 41, 39, 37, 35, 33, 31, 29, 27, 25, 23, 21, 19, 17, 15, 13, 11, 9, 7, 5), (60, 61, 63, 62), (62, 63, 1, 0), (0, 2, 4, 6, 8, 10, 12, 14, 16, 18, 20, 22, 24, 26, 28, 30, 32, 34, 36, 38, 40, 42, 44, 46, 48, 50, 52, 54, 56, 58, 60, 62)])
_uv = me_cylindre_004.uv_layers.new(name='CarteUV')
_uv.uv.foreach_set('vector', [1.0, 0.5, 1.0, 1.0, 0.9688, 1.0, 0.9688, 0.5, 0.9688, 0.5, 0.9688, 1.0, 0.9375, 1.0, 0.9375, 0.5, 0.9375, 0.5, 0.9375, 1.0, 0.9062, 1.0, 0.9062, 0.5, 0.9062, 0.5, 0.9062, 1.0, 0.875, 1.0, 0.875, 0.5, 0.875, 0.5, 0.875, 1.0, 0.8438, 1.0, 0.8438, 0.5, 0.8438, 0.5, 0.8438, 1.0, 0.8125, 1.0, 0.8125, 0.5, 0.8125, 0.5, 0.8125, 1.0, 0.7812, 1.0, 0.7812, 0.5, 0.7812, 0.5, 0.7812, 1.0, 0.75, 1.0, 0.75, 0.5, 0.75, 0.5, 0.75, 1.0, 0.7188, 1.0, 0.7188, 0.5, 0.7188, 0.5, 0.7188, 1.0, 0.6875, 1.0, 0.6875, 0.5, 0.6875, 0.5, 0.6875, 1.0, 0.6562, 1.0, 0.6562, 0.5, 0.6562, 0.5, 0.6562, 1.0, 0.625, 1.0, 0.625, 0.5, 0.625, 0.5, 0.625, 1.0, 0.5938, 1.0, 0.5938, 0.5, 0.5938, 0.5, 0.5938, 1.0, 0.5625, 1.0, 0.5625, 0.5, 0.5625, 0.5, 0.5625, 1.0, 0.5312, 1.0, 0.5312, 0.5, 0.5312, 0.5, 0.5312, 1.0, 0.5, 1.0, 0.5, 0.5, 0.5, 0.5, 0.5, 1.0, 0.4688, 1.0, 0.4688, 0.5, 0.4688, 0.5, 0.4688, 1.0, 0.4375, 1.0, 0.4375, 0.5, 0.4375, 0.5, 0.4375, 1.0, 0.4062, 1.0, 0.4062, 0.5, 0.4062, 0.5, 0.4062, 1.0, 0.375, 1.0, 0.375, 0.5, 0.375, 0.5, 0.375, 1.0, 0.3438, 1.0, 0.3438, 0.5, 0.3438, 0.5, 0.3438, 1.0, 0.3125, 1.0, 0.3125, 0.5, 0.3125, 0.5, 0.3125, 1.0, 0.2812, 1.0, 0.2812, 0.5, 0.2812, 0.5, 0.2812, 1.0, 0.25, 1.0, 0.25, 0.5, 0.25, 0.5, 0.25, 1.0, 0.2188, 1.0, 0.2188, 0.5, 0.2188, 0.5, 0.2188, 1.0, 0.1875, 1.0, 0.1875, 0.5, 0.1875, 0.5, 0.1875, 1.0, 0.1562, 1.0, 0.1562, 0.5, 0.1562, 0.5, 0.1562, 1.0, 0.125, 1.0, 0.125, 0.5, 0.125, 0.5, 0.125, 1.0, 0.09375, 1.0, 0.09375, 0.5, 0.09375, 0.5, 0.09375, 1.0, 0.0625, 1.0, 0.0625, 0.5, 0.2968, 0.4854, 0.25, 0.49, 0.2032, 0.4854, 0.1582, 0.4717, 0.1167, 0.4496, 0.08029, 0.4197, 0.05045, 0.3833, 0.02827, 0.3418, 0.01461, 0.2968, 0.01, 0.25, 0.01461, 0.2032, 0.02827, 0.1582, 0.05045, 0.1167, 0.08029, 0.08029, 0.1167, 0.05045, 0.1582, 0.02827, 0.2032, 0.01461, 0.25, 0.01, 0.2968, 0.01461, 0.3418, 0.02827, 0.3833, 0.05045, 0.4197, 0.08029, 0.4496, 0.1167, 0.4717, 0.1582, 0.4854, 0.2032, 0.49, 0.25, 0.4854, 0.2968, 0.4717, 0.3418, 0.4496, 0.3833, 0.4197, 0.4197, 0.3833, 0.4496, 0.3418, 0.4717, 0.0625, 0.5, 0.0625, 1.0, 0.03125, 1.0, 0.03125, 0.5, 0.03125, 0.5, 0.03125, 1.0, 0.0, 1.0, 0.0, 0.5, 0.75, 0.49, 0.7968, 0.4854, 0.8418, 0.4717, 0.8833, 0.4496, 0.9197, 0.4197, 0.9496, 0.3833, 0.9717, 0.3418, 0.9854, 0.2968, 0.99, 0.25, 0.9854, 0.2032, 0.9717, 0.1582, 0.9496, 0.1167, 0.9197, 0.08029, 0.8833, 0.05045, 0.8418, 0.02827, 0.7968, 0.01461, 0.75, 0.01, 0.7032, 0.01461, 0.6582, 0.02827, 0.6167, 0.05045, 0.5803, 0.08029, 0.5504, 0.1167, 0.5283, 0.1582, 0.5146, 0.2032, 0.51, 0.25, 0.5146, 0.2968, 0.5283, 0.3418, 0.5504, 0.3833, 0.5803, 0.4197, 0.6167, 0.4496, 0.6582, 0.4717, 0.7032, 0.4854])
me_cylindre_004.use_remesh_fix_poles = True
me_cylindre_004.use_remesh_preserve_attributes = False
me_cylindre_004.update()

# ---- objects
ob_cylindre = bpy.data.objects.new('Cylindre', me_cylindre_001)
ob_cube = bpy.data.objects.new('Cube', me_cube)
ob_cam_ra = bpy.data.objects.new('Caméra', cam_cam_ra)
ob_cube_001 = bpy.data.objects.new('Cube.001', me_cube_002)
ob_cube_002 = bpy.data.objects.new('Cube.002', me_cube_006)
ob_cube_004 = bpy.data.objects.new('Cube.004', me_cube_003)
ob_cube_005 = bpy.data.objects.new('Cube.005', me_cube_004)
ob_cylindre_001 = bpy.data.objects.new('Cylindre.001', me_cylindre)
ob_cylindre_002 = bpy.data.objects.new('Cylindre.002', me_cylindre_002)
ob_cube_003 = bpy.data.objects.new('Cube.003', me_cube_001)
ob_cylindre_003 = bpy.data.objects.new('Cylindre.003', me_cylindre_003)
ob_cylindre_004 = bpy.data.objects.new('Cylindre.004', me_cylindre_004)

# ---- transforms, parenting, visibility, modifiers, constraints
ob_cylindre.location = (0.0, 0.0, 0.0)
ob_cylindre.rotation_euler = (-1.344e-07, 1.571, 0.0)
ob_cylindre.scale = (60.0, 60.0, 2500.0)
ob_cube.location = (0.0, 0.0, 0.0)
ob_cube.scale = (10.0, 10.0, 1.0)
ob_cam_ra.location = (12.61, -6.014, 2.048)
ob_cam_ra.rotation_euler = (1.158, -1.875e-07, 1.698)
ob_cube_001.location = (-25.0, 0.0, 3.0)
ob_cube_001.scale = (10.0, 10.0, 1.0)
ob_cube_002.location = (-41.0, 0.0, 0.0)
ob_cube_002.scale = (10.0, 10.0, 1.0)
ob_cube_004.location = (-60.0, 0.0, -4.0)
ob_cube_004.scale = (10.0, 10.0, 1.0)
ob_cube_005.location = (-83.65, 0.0, -0.4842)
ob_cube_005.scale = (10.0, 10.0, 1.0)
ob_cylindre_001.location = (32.5, -2.252, 1.5)
ob_cylindre_001.rotation_euler = (1.571, 0.0, 1.571)
ob_cylindre_001.scale = (1.0, 1.0, 0.9639)
ob_cylindre_002.location = (32.5, -16.35, 1.5)
ob_cylindre_002.rotation_euler = (1.571, 0.0, 1.571)
ob_cylindre_002.scale = (1.0, 1.0, 0.9639)
ob_cube_003.location = (36.84, 0.0, 0.0)
ob_cube_003.scale = (10.0, 10.0, 1.0)
ob_cylindre_003.location = (0.0, -9.544, 1.5)
ob_cylindre_003.rotation_euler = (1.571, 0.0, 1.571)
ob_cylindre_003.scale = (1.049, 1.049, 2.008)
ob_cylindre_004.location = (0.0, 9.526, 1.5)
ob_cylindre_004.rotation_euler = (1.571, 0.0, 1.571)
ob_cylindre_004.scale = (1.049, 1.049, 2.008)

# ---- collection membership
col_collection.objects.link(ob_cylindre)
col_collection.objects.link(ob_cube)
col_collection.objects.link(ob_cam_ra)
col_collection.objects.link(ob_cube_001)
col_collection.objects.link(ob_cube_002)
col_collection.objects.link(ob_cube_004)
col_collection.objects.link(ob_cube_005)
col_plateforme1.objects.link(ob_cylindre_001)
col_plateforme1.objects.link(ob_cylindre_002)
col_plateforme1.objects.link(ob_cube_003)
col_plateforme1.objects.link(ob_cylindre_003)
col_plateforme1.objects.link(ob_cylindre_004)

# ---- scene / render settings (as saved in the file)
scene.camera = ob_cam_ra
scene.frame_start = 1; scene.frame_end = 250; scene.frame_set(1)
scene.render.engine = 'BLENDER_EEVEE_NEXT'
scene.cycles.sampling_pattern = 'TABULATED_SOBOL'
scene.cycles.use_light_tree = False
scene.view_settings.view_transform = 'Filmic'
bpy.context.view_layer.update()
